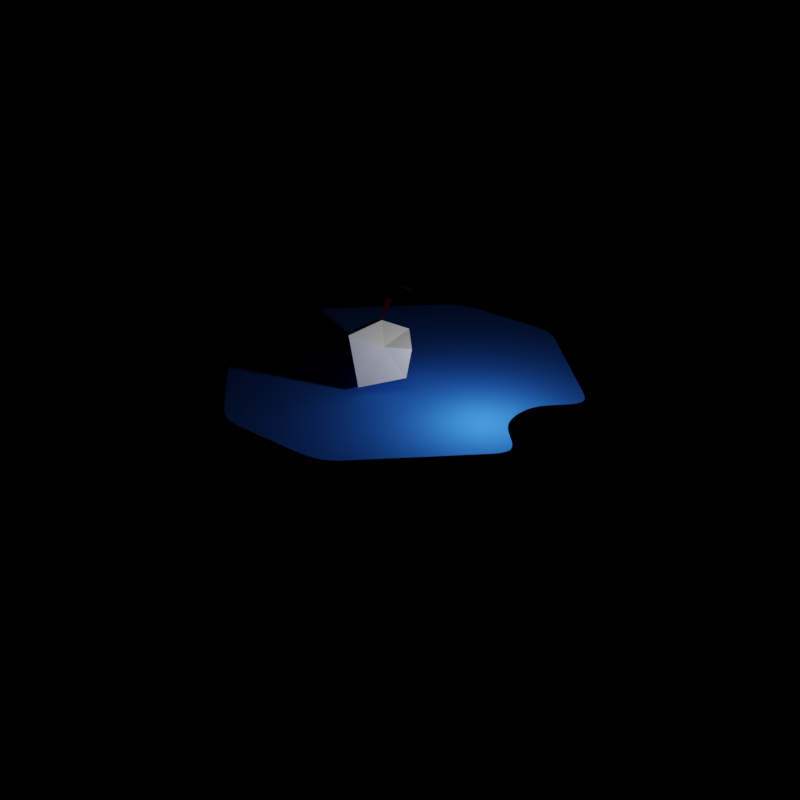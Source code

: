 # Source: Uemuki.blend  (saved by Blender 2.79.0; exported with 4.5.12 LTS)
import bpy
from mathutils import Matrix  # noqa: F401  (used for matrix-valued properties, if any)

bpy.ops.wm.read_factory_settings(use_empty=True)
scene = bpy.context.scene
scene.name = 'Scene'

# ---- collections
col_collection_1 = bpy.data.collections.new('Collection 1'); scene.collection.children.link(col_collection_1)

# ---- materials (node trees are filled in below, after node groups)
mat_hairplume = bpy.data.materials.new('HairPlume')
mat_hairplume.alpha_threshold = 0.0
mat_hairplume.use_transparent_shadow = False
mat_hairplume.diffuse_color = (1.0, 0.02483, 0.1449, 1.0)
mat_hairplume.roughness = 0.5
mat_meki = bpy.data.materials.new('Meki')
mat_meki.alpha_threshold = 0.0
mat_meki.use_transparent_shadow = False
mat_meki.diffuse_color = (1.0, 1.0, 1.0, 1.0)
mat_meki.roughness = 0.5
mat_material = bpy.data.materials.new('Material')
mat_material.alpha_threshold = 0.0
mat_material.use_transparent_shadow = False
mat_material.diffuse_color = (0.03122, 0.1821, 0.8, 1.0)
mat_material.roughness = 0.5

# ---- material node trees

# ---- world
world_world = bpy.data.worlds.new('World'); scene.world = world_world
world_world.color = (0.0, 0.0, 0.0)
world_world.use_sun_shadow = False
world_world.sun_shadow_jitter_overblur = 0.0
world_world.cycles.sampling_method = 'MANUAL'

# ---- lights
light_point = bpy.data.lights.new('Point', 'POINT')
light_point.transmission_factor = 0.0
light_point.energy = 100.0
light_point.shadow_buffer_clip_start = 0.5
light_point.shadow_soft_size = 0.1
light_point.shadow_maximum_resolution = 0.006
light_point.use_absolute_resolution = True

# ---- meshes
me_plane_002 = bpy.data.meshes.new('Plane.002')
me_plane_002.from_pydata([(-0.004018, -0.08049, 0.0), (-0.2065, 3.46, -2.453), (0.2065, 3.46, -2.453), (-0.1849, 2.572, -1.844), (-0.1436, 2.061, -1.494), (-0.1155, 1.738, -1.273), (-0.0981, 1.476, -1.093), (-0.0886, 1.21, -0.9108), (-0.08836, 0.7907, -0.6234), (-0.08836, 0.7387, -0.06246), (-0.08836, 0.4341, 0.0), (0.08836, 0.4341, 0.0), (0.08836, 0.7387, -0.06246), (0.08836, 0.7907, -0.6234), (0.0886, 1.21, -0.9108), (0.0981, 1.476, -1.093), (0.1155, 1.738, -1.273), (0.1436, 2.061, -1.494), (0.1849, 2.572, -1.844), (-1.104e-08, 3.46, -2.453), (0.0, 0.4341, 0.0), (0.0, 0.7387, -0.06246), (-7.451e-09, 0.7907, -0.6234), (-7.451e-09, 1.21, -0.9108), (-7.451e-09, 1.476, -1.093), (-7.458e-09, 1.738, -1.273), (-8.108e-09, 2.061, -1.494), (-9.889e-09, 2.572, -1.844)], [], [(27, 18, 2, 19), (0, 11, 20), (20, 11, 12, 21), (21, 12, 13, 22), (22, 13, 14, 23), (23, 14, 15, 24), (24, 15, 16, 25), (25, 16, 17, 26), (26, 17, 18, 27), (4, 26, 27, 3), (5, 25, 26, 4), (6, 24, 25, 5), (7, 23, 24, 6), (8, 22, 23, 7), (9, 21, 22, 8), (10, 20, 21, 9), (0, 20, 10), (3, 27, 19, 1)])
me_plane_002.materials.append(mat_hairplume)
me_plane_002.use_remesh_preserve_volume = False
me_plane_002.use_remesh_preserve_attributes = False
me_plane_002.use_mirror_vertex_groups = False
me_plane_002.update()
me_cube_001 = bpy.data.meshes.new('Cube.001')
me_cube_001.from_pydata([(0.5301, -0.4208, 2.786), (0.3955, -0.3454, 4.554), (0.5301, 0.2732, 2.859), (0.3955, 0.244, 4.444), (0.2677, 0.319, 5.576), (0.2677, -0.3467, 5.65), (0.1058, 0.2421, 5.624), (0.1675, -0.2087, 5.671), (0.6397, 0.1546, 5.956), (0.7828, 0.1546, 6.635), (0.394, 0.5434, 6.845), (0.394, -0.2341, 6.711), (0.3262, -0.3451, 5.31), (0.2899, 0.3198, 5.218), (0.4012, 0.279, 3.825), (0.4012, -0.3269, 3.761), (0.4126, 0.01931, 4.931), (0.4685, -0.05825, 5.323), (0.4126, 0.1379, 4.931), (0.4685, 0.2154, 5.323), (0.6805, -0.05825, 4.999), (0.7364, -0.05825, 5.267), (0.6805, 0.2154, 4.999), (0.7364, 0.2154, 5.267), (1.595, -0.05825, 4.809), (1.651, -0.05825, 5.077), (1.595, 0.2154, 4.809), (1.651, 0.2154, 5.077), (1.753, -0.05825, 4.776), (1.809, -0.05825, 5.044), (1.753, 0.2154, 4.776), (1.809, 0.2154, 5.044), (2.788, -0.08069, 4.537), (2.853, -0.08069, 4.849), (2.788, 0.2379, 4.537), (2.853, 0.2379, 4.849), (2.96, -0.1296, 4.569), (3.019, -0.1296, 4.852), (2.96, 0.1595, 4.569), (3.019, 0.1595, 4.852), (3.177, -0.05671, 4.555), (3.216, -0.05671, 4.74), (3.177, 0.1323, 4.555), (3.216, 0.1323, 4.74), (3.24, 0.03349, 4.555), (3.26, 0.03349, 4.652), (3.24, 0.1318, 4.555), (3.26, 0.1318, 4.652), (0.7402, 0.3085, 5.158), (0.7402, -0.1214, 5.238), (0.5197, -0.0588, 5.67), (0.5197, 0.3711, 5.493), (0.8294, -0.1015, 5.345), (0.8294, 0.3284, 5.265), (0.1964, -0.2436, 2.439), (0.1599, -0.2656, 2.709), (0.1538, 0.07565, 2.433), (0.1113, 0.0985, 2.701), (0.5151, -0.2006, 2.459), (0.5234, -0.2166, 2.731), (0.4725, 0.1186, 2.452), (0.4748, 0.1475, 2.724), (0.2352, 0.04325, 1.598), (0.2711, -0.2255, 1.603), (0.5035, 0.07942, 1.614), (0.5394, -0.1894, 1.62), (0.2415, 0.05608, 1.467), (0.2801, -0.2079, 1.418), (0.5098, 0.09225, 1.483), (0.5484, -0.1717, 1.434), (0.42, 0.1891, 0.05341), (0.4278, 0.136, 0.04357), (0.4739, 0.1963, 0.05672), (0.4817, 0.1433, 0.04689), (0.2036, -0.3154, 1.644), (0.6229, -0.2589, 1.669), (0.2177, -0.2879, 1.354), (0.637, -0.2313, 1.38), (-0.5301, -0.4208, 2.786), (-0.3955, -0.3454, 4.554), (-0.5301, 0.2732, 2.859), (-0.3955, 0.244, 4.444), (-0.2677, 0.319, 5.576), (-0.2677, -0.3467, 5.65), (-0.1058, 0.2421, 5.624), (-0.1675, -0.2087, 5.671), (0.0, -0.589, 5.821), (0.0, -0.8439, 7.055), (-0.6397, 0.1546, 5.956), (-0.7828, 0.1546, 6.635), (0.0, 0.7922, 6.058), (0.0, 0.9321, 6.428), (-0.394, 0.5434, 6.845), (-0.394, -0.2341, 6.711), (0.0, 0.1546, 7.055), (-0.3262, -0.3451, 5.31), (-0.2899, 0.3198, 5.218), (-0.4012, 0.279, 3.825), (-0.4012, -0.3269, 3.761), (-0.4126, 0.01931, 4.931), (-0.4685, -0.05825, 5.323), (-0.4126, 0.1379, 4.931), (-0.4685, 0.2154, 5.323), (-0.6805, -0.05825, 4.999), (-0.7364, -0.05825, 5.267), (-0.6805, 0.2154, 4.999), (-0.7364, 0.2154, 5.267), (-1.595, -0.05825, 4.809), (-1.651, -0.05825, 5.077), (-1.595, 0.2154, 4.809), (-1.651, 0.2154, 5.077), (-1.753, -0.05825, 4.776), (-1.809, -0.05825, 5.044), (-1.753, 0.2154, 4.776), (-1.809, 0.2154, 5.044), (-2.788, -0.08069, 4.537), (-2.853, -0.08069, 4.849), (-2.788, 0.2379, 4.537), (-2.853, 0.2379, 4.849), (-2.928, -0.1249, 4.552), (-2.995, -0.1249, 4.87), (-2.928, 0.2005, 4.552), (-2.995, 0.2005, 4.87), (-3.173, -0.07748, 4.535), (-3.22, -0.07748, 4.76), (-3.173, 0.1531, 4.535), (-3.22, 0.1531, 4.76), (-3.242, 0.04094, 4.563), (-3.259, 0.04094, 4.644), (-3.242, 0.1243, 4.563), (-3.259, 0.1243, 4.644), (0.0, 0.2732, 2.859), (0.0, 0.244, 4.444), (0.0, -0.4208, 2.786), (0.0, -0.4152, 4.567), (0.0, 0.319, 5.383), (0.0, -0.4207, 5.503), (0.0, 0.2421, 5.624), (0.0, -0.02493, 5.596), (0.0, -0.3269, 3.761), (0.0, 0.279, 3.825), (-0.7402, 0.3085, 5.158), (-0.7402, -0.1214, 5.238), (-0.5197, -0.0588, 5.67), (-0.5197, 0.3711, 5.493), (-0.8294, -0.1015, 5.345), (-0.8294, 0.3284, 5.265), (-0.1964, -0.2436, 2.439), (-0.1599, -0.2656, 2.709), (-0.1538, 0.07565, 2.433), (-0.1113, 0.0985, 2.701), (-0.5151, -0.2006, 2.459), (-0.5234, -0.2166, 2.731), (-0.4725, 0.1186, 2.452), (-0.4748, 0.1475, 2.724), (0.0, 0.08465, 6.059), (-0.2352, 0.04325, 1.598), (-0.2711, -0.2255, 1.603), (-0.5035, 0.07942, 1.614), (-0.5394, -0.1894, 1.62), (-0.2415, 0.05608, 1.467), (-0.2801, -0.2079, 1.418), (-0.5098, 0.09225, 1.483), (-0.5484, -0.1717, 1.434), (-0.42, 0.1891, 0.05341), (-0.4278, 0.136, 0.04357), (-0.4739, 0.1963, 0.05672), (-0.4817, 0.1433, 0.04689), (-0.2036, -0.3154, 1.644), (-0.6229, -0.2589, 1.669), (-0.2177, -0.2879, 1.354), (-0.637, -0.2313, 1.38), (0.0, -0.4238, 5.013)], [], [(140, 132, 3, 14), (14, 3, 1, 15), (131, 2, 0, 133), (1, 3, 13, 12), (134, 1, 12, 172), (136, 7, 138), (5, 4, 6, 7), (90, 91, 10, 9, 8), (8, 9, 11, 86), (91, 94, 10), (13, 4, 51), (10, 11, 9), (10, 94, 11), (94, 87, 11), (2, 14, 15, 0), (131, 140, 14, 2), (16, 17, 19, 18), (86, 11, 87), (18, 19, 23, 22), (23, 21, 25, 27), (20, 21, 17, 16), (18, 22, 20, 16), (23, 19, 17, 21), (27, 25, 29, 31), (22, 23, 27, 26), (21, 20, 24, 25), (20, 22, 26, 24), (29, 28, 32, 33), (26, 27, 31, 30), (25, 24, 28, 29), (24, 26, 30, 28), (35, 33, 37, 39), (28, 30, 34, 32), (31, 29, 33, 35), (30, 31, 35, 34), (39, 37, 41, 43), (34, 35, 39, 38), (33, 32, 36, 37), (32, 34, 38, 36), (41, 40, 44, 45), (38, 39, 43, 42), (37, 36, 40, 41), (36, 38, 42, 40), (46, 47, 45, 44), (40, 42, 46, 44), (43, 41, 45, 47), (42, 43, 47, 46), (0, 15, 139, 133), (4, 135, 137, 6), (6, 137, 138, 7), (3, 132, 135, 4, 13), (15, 1, 134, 139), (50, 51, 4, 5), (12, 13, 48, 49), (5, 12, 50), (49, 48, 53, 52), (13, 51, 53, 48), (50, 12, 49, 52), (51, 50, 52, 53), (54, 55, 57, 56), (56, 57, 61, 60), (60, 61, 59, 58), (58, 59, 55, 54), (58, 54, 63, 65), (61, 57, 55, 59), (8, 86, 155), (155, 90, 8), (64, 65, 69, 68), (56, 60, 64, 62), (54, 56, 62, 63), (60, 58, 65, 64), (67, 66, 70, 71), (63, 62, 66, 67), (63, 67, 76, 74), (62, 64, 68, 66), (70, 72, 73, 71), (69, 67, 71, 73), (66, 68, 72, 70), (68, 69, 73, 72), (75, 74, 76, 77), (67, 69, 77, 76), (65, 63, 74, 75), (69, 65, 75, 77), (7, 136, 5), (140, 97, 81, 132), (97, 98, 79, 81), (131, 133, 78, 80), (79, 95, 96, 81), (134, 172, 95, 79), (136, 138, 85), (83, 85, 84, 82), (90, 88, 89, 92, 91), (88, 86, 93, 89), (91, 92, 94), (96, 144, 82), (92, 89, 93), (92, 93, 94), (94, 93, 87), (80, 78, 98, 97), (131, 80, 97, 140), (99, 101, 102, 100), (86, 87, 93), (101, 105, 106, 102), (106, 110, 108, 104), (103, 99, 100, 104), (101, 99, 103, 105), (106, 104, 100, 102), (110, 114, 112, 108), (105, 109, 110, 106), (104, 108, 107, 103), (103, 107, 109, 105), (112, 116, 115, 111), (109, 113, 114, 110), (108, 112, 111, 107), (107, 111, 113, 109), (118, 122, 120, 116), (111, 115, 117, 113), (114, 118, 116, 112), (113, 117, 118, 114), (122, 126, 124, 120), (117, 121, 122, 118), (116, 120, 119, 115), (115, 119, 121, 117), (124, 128, 127, 123), (121, 125, 126, 122), (120, 124, 123, 119), (119, 123, 125, 121), (129, 127, 128, 130), (123, 127, 129, 125), (126, 130, 128, 124), (125, 129, 130, 126), (78, 133, 139, 98), (82, 84, 137, 135), (84, 85, 138, 137), (81, 96, 82, 135, 132), (98, 139, 134, 79), (143, 83, 82, 144), (95, 142, 141, 96), (83, 143, 95), (142, 145, 146, 141), (96, 141, 146, 144), (143, 145, 142, 95), (144, 146, 145, 143), (147, 149, 150, 148), (149, 153, 154, 150), (153, 151, 152, 154), (151, 147, 148, 152), (151, 159, 157, 147), (154, 152, 148, 150), (88, 155, 86), (155, 88, 90), (158, 162, 163, 159), (149, 156, 158, 153), (147, 157, 156, 149), (153, 158, 159, 151), (161, 165, 164, 160), (157, 161, 160, 156), (157, 168, 170, 161), (156, 160, 162, 158), (164, 165, 167, 166), (163, 167, 165, 161), (160, 164, 166, 162), (162, 166, 167, 163), (169, 171, 170, 168), (161, 170, 171, 163), (159, 169, 168, 157), (163, 171, 169, 159), (85, 83, 136), (172, 12, 5, 136), (95, 172, 136, 83)])
_uv = me_cube_001.uv_layers.new(name='UVMap')
_uv.uv.foreach_set('vector', [0.2449, 0.2612, 0.3344, 0.2612, 0.334, 0.317, 0.2461, 0.3257, 0.2461, 0.3257, 0.334, 0.317, 0.3577, 0.398, 0.2497, 0.4234, 0.1026, 0.2654, 0.1051, 0.3431, 0.00265, 0.3463, 0.0002349, 0.2685, 0.3577, 0.398, 0.334, 0.317, 0.4364, 0.3045, 0.4493, 0.3698, 0.3798, 0.4491, 0.3577, 0.398, 0.4493, 0.3698, 0.4413, 0.4146, 0.5029, 0.3801, 0.491, 0.349, 0.5086, 0.334, 0.4832, 0.3536, 0.4763, 0.3121, 0.4912, 0.3099, 0.491, 0.349, 0.8608, 0.9749, 0.8094, 0.9898, 0.7635, 0.9224, 0.7772, 0.8517, 0.8658, 0.8586, 0.8257, 0.4422, 0.8612, 0.6135, 0.7673, 0.6535, 0.6514, 0.4472, 0.8094, 0.9898, 0.694, 0.9406, 0.7635, 0.9224, 0.4364, 0.3045, 0.4763, 0.3121, 0.4634, 0.3241, 0.7635, 0.9224, 0.699, 0.8491, 0.7772, 0.8517, 0.7635, 0.9224, 0.694, 0.9406, 0.699, 0.8491, 0.694, 0.9406, 0.586, 0.8508, 0.699, 0.8491, 0.1051, 0.3431, 0.2461, 0.3257, 0.2497, 0.4234, 0.1102, 0.4463, 0.1026, 0.2654, 0.2449, 0.2612, 0.2461, 0.3257, 0.1051, 0.3431, 0.04457, 0.6496, 0.009207, 0.6656, 0.01287, 0.6197, 0.043, 0.6437, 0.6514, 0.4472, 0.7673, 0.6535, 0.6514, 0.7721, 0.043, 0.6437, 0.01287, 0.6197, 0.05006, 0.6038, 0.0609, 0.6339, 0.05006, 0.6038, 0.04027, 0.567, 0.167, 0.558, 0.1695, 0.5947, 0.05922, 0.6626, 0.04243, 0.6928, 0.009207, 0.6656, 0.04457, 0.6496, 0.043, 0.6437, 0.0609, 0.6339, 0.05922, 0.6626, 0.04457, 0.6496, 0.05006, 0.6038, 0.01287, 0.6197, 0.0002348, 0.5796, 0.04027, 0.567, 0.1695, 0.5947, 0.167, 0.558, 0.1886, 0.5567, 0.1912, 0.5934, 0.0609, 0.6339, 0.05006, 0.6038, 0.1695, 0.5947, 0.1713, 0.6311, 0.04243, 0.6928, 0.05922, 0.6626, 0.1718, 0.6667, 0.1704, 0.7037, 0.05922, 0.6626, 0.0609, 0.6339, 0.1713, 0.6311, 0.1718, 0.6667, 0.1925, 0.7046, 0.1934, 0.6666, 0.3428, 0.6701, 0.3447, 0.7135, 0.1713, 0.6311, 0.1695, 0.5947, 0.1912, 0.5934, 0.1926, 0.6305, 0.1704, 0.7037, 0.1718, 0.6667, 0.1934, 0.6666, 0.1925, 0.7046, 0.1718, 0.6667, 0.1713, 0.6311, 0.1926, 0.6305, 0.1934, 0.6666, 0.3457, 0.5912, 0.3472, 0.5405, 0.3743, 0.5227, 0.3586, 0.5872, 0.1934, 0.6666, 0.1926, 0.6305, 0.3364, 0.6327, 0.3428, 0.6701, 0.1912, 0.5934, 0.1886, 0.5567, 0.3472, 0.5405, 0.3457, 0.5912, 0.1926, 0.6305, 0.1912, 0.5934, 0.3457, 0.5912, 0.3364, 0.6327, 0.3586, 0.5872, 0.3743, 0.5227, 0.4322, 0.5544, 0.392, 0.598, 0.3364, 0.6327, 0.3457, 0.5912, 0.3586, 0.5872, 0.3429, 0.6335, 0.3447, 0.7135, 0.3428, 0.6701, 0.3543, 0.674, 0.3681, 0.7243, 0.3428, 0.6701, 0.3364, 0.6327, 0.3429, 0.6335, 0.3543, 0.674, 0.4192, 0.6947, 0.3749, 0.6612, 0.3803, 0.652, 0.4136, 0.6576, 0.3429, 0.6335, 0.3586, 0.5872, 0.392, 0.598, 0.3703, 0.6344, 0.3681, 0.7243, 0.3543, 0.674, 0.3749, 0.6612, 0.4192, 0.6947, 0.3543, 0.674, 0.3429, 0.6335, 0.3703, 0.6344, 0.3749, 0.6612, 0.3761, 0.6353, 0.3976, 0.6124, 0.4136, 0.6576, 0.3803, 0.652, 0.3749, 0.6612, 0.3703, 0.6344, 0.3761, 0.6353, 0.3803, 0.652, 0.392, 0.598, 0.4322, 0.5544, 0.4322, 0.5906, 0.3976, 0.6124, 0.3703, 0.6344, 0.392, 0.598, 0.3976, 0.6124, 0.3761, 0.6353, 0.1102, 0.4463, 0.2497, 0.4234, 0.268, 0.4854, 0.13, 0.5222, 0.4763, 0.3121, 0.4789, 0.2743, 0.5019, 0.3041, 0.4912, 0.3099, 0.4912, 0.3099, 0.5019, 0.3041, 0.5086, 0.334, 0.491, 0.349, 0.334, 0.317, 0.3344, 0.2612, 0.4789, 0.2743, 0.4763, 0.3121, 0.4364, 0.3045, 0.2497, 0.4234, 0.3577, 0.398, 0.3798, 0.4491, 0.268, 0.4854, 0.4685, 0.3368, 0.4634, 0.3241, 0.4763, 0.3121, 0.4832, 0.3536, 0.4493, 0.3698, 0.4364, 0.3045, 0.4582, 0.3287, 0.4577, 0.334, 0.4832, 0.3536, 0.4493, 0.3698, 0.4685, 0.3368, 0.4577, 0.334, 0.4582, 0.3287, 0.4598, 0.3293, 0.4594, 0.3327, 0.4364, 0.3045, 0.4634, 0.3241, 0.4598, 0.3293, 0.4582, 0.3287, 0.4685, 0.3368, 0.4493, 0.3698, 0.4577, 0.334, 0.4594, 0.3327, 0.4634, 0.3241, 0.4685, 0.3368, 0.4594, 0.3327, 0.4598, 0.3293, 0.5602, 0.3444, 0.5763, 0.3617, 0.5902, 0.4199, 0.5091, 0.3987, 0.6414, 0.3886, 0.5902, 0.4199, 0.5966, 0.3593, 0.6094, 0.3485, 0.6094, 0.3485, 0.5966, 0.3593, 0.5859, 0.3566, 0.5867, 0.3397, 0.5867, 0.3397, 0.5859, 0.3566, 0.5763, 0.3617, 0.5602, 0.3444, 0.5867, 0.3397, 0.5602, 0.3444, 0.5582, 0.2478, 0.5816, 0.2361, 0.5966, 0.3593, 0.5902, 0.4199, 0.5763, 0.3617, 0.5859, 0.3566, 0.8658, 0.8586, 0.9923, 0.8491, 0.928, 0.9142, 0.928, 0.9142, 0.8608, 0.9749, 0.8658, 0.8586, 0.6318, 0.2407, 0.5816, 0.2361, 0.5966, 0.2041, 0.6373, 0.2212, 0.6414, 0.3886, 0.6094, 0.3485, 0.6318, 0.2407, 0.6739, 0.2481, 0.5602, 0.3444, 0.5091, 0.3987, 0.5091, 0.2401, 0.5582, 0.2478, 0.6094, 0.3485, 0.5867, 0.3397, 0.5816, 0.2361, 0.6318, 0.2407, 0.5522, 0.2172, 0.5198, 0.2202, 0.5903, 0.0002348, 0.5853, 0.04326, 0.5582, 0.2478, 0.5091, 0.2401, 0.5198, 0.2202, 0.5522, 0.2172, 0.5582, 0.2478, 0.5522, 0.2172, 0.5659, 0.2308, 0.5693, 0.2336, 0.6739, 0.2481, 0.6318, 0.2407, 0.6373, 0.2212, 0.6836, 0.2261, 0.5903, 0.0002348, 0.5928, 0.04491, 0.5885, 0.04737, 0.5853, 0.04326, 0.5966, 0.2041, 0.5522, 0.2172, 0.5853, 0.04326, 0.5885, 0.04737, 0.6836, 0.2261, 0.6373, 0.2212, 0.5928, 0.04491, 0.5903, 0.0002348, 0.6373, 0.2212, 0.5966, 0.2041, 0.5885, 0.04737, 0.5928, 0.04491, 0.5724, 0.2309, 0.5693, 0.2336, 0.5659, 0.2308, 0.5692, 0.2298, 0.5522, 0.2172, 0.5966, 0.2041, 0.5692, 0.2298, 0.5659, 0.2308, 0.5816, 0.2361, 0.5582, 0.2478, 0.5693, 0.2336, 0.5724, 0.2309, 0.5966, 0.2041, 0.5816, 0.2361, 0.5724, 0.2309, 0.5692, 0.2298, 0.491, 0.349, 0.5029, 0.3801, 0.4832, 0.3536, 0.2449, 0.2612, 0.2461, 0.1968, 0.334, 0.2054, 0.3344, 0.2612, 0.2461, 0.1968, 0.2497, 0.09898, 0.3577, 0.1244, 0.334, 0.2054, 0.1026, 0.2571, 0.0002348, 0.2539, 0.002651, 0.1761, 0.1051, 0.1793, 0.3577, 0.1244, 0.4493, 0.1526, 0.4364, 0.218, 0.334, 0.2054, 0.3798, 0.07334, 0.4413, 0.1078, 0.4493, 0.1526, 0.3577, 0.1244, 0.5029, 0.1423, 0.5086, 0.1884, 0.491, 0.1734, 0.4832, 0.1688, 0.491, 0.1734, 0.4912, 0.2125, 0.4763, 0.2103, 0.8607, 0.7151, 0.8658, 0.8314, 0.7771, 0.8383, 0.7634, 0.7677, 0.8093, 0.7002, 0.477, 0.4422, 0.6514, 0.4472, 0.5354, 0.6535, 0.4415, 0.6135, 0.8093, 0.7002, 0.7634, 0.7677, 0.6939, 0.7494, 0.4364, 0.218, 0.4634, 0.1983, 0.4763, 0.2103, 0.7634, 0.7677, 0.7771, 0.8383, 0.6989, 0.841, 0.7634, 0.7677, 0.6989, 0.841, 0.6939, 0.7494, 0.6939, 0.7494, 0.6989, 0.841, 0.5859, 0.8392, 0.1051, 0.1793, 0.1102, 0.07611, 0.2497, 0.09898, 0.2461, 0.1968, 0.1026, 0.2571, 0.1051, 0.1793, 0.2461, 0.1968, 0.2449, 0.2612, 0.3971, 0.8341, 0.3986, 0.8282, 0.4288, 0.8042, 0.4324, 0.8501, 0.6514, 0.4472, 0.6514, 0.7721, 0.5354, 0.6535, 0.3986, 0.8282, 0.3807, 0.8184, 0.3916, 0.7884, 0.4288, 0.8042, 0.3916, 0.7884, 0.2721, 0.7792, 0.2746, 0.7426, 0.4014, 0.7516, 0.3824, 0.8471, 0.3971, 0.8341, 0.4324, 0.8501, 0.3992, 0.8773, 0.3986, 0.8282, 0.3971, 0.8341, 0.3824, 0.8471, 0.3807, 0.8184, 0.3916, 0.7884, 0.4014, 0.7516, 0.4414, 0.7642, 0.4288, 0.8042, 0.2721, 0.7792, 0.2504, 0.778, 0.253, 0.7412, 0.2746, 0.7426, 0.3807, 0.8184, 0.2703, 0.8156, 0.2721, 0.7792, 0.3916, 0.7884, 0.3992, 0.8773, 0.2712, 0.8883, 0.2698, 0.8513, 0.3824, 0.8471, 0.3824, 0.8471, 0.2698, 0.8513, 0.2703, 0.8156, 0.3807, 0.8184, 0.2491, 0.8892, 0.09691, 0.8981, 0.09885, 0.8547, 0.2482, 0.8512, 0.2703, 0.8156, 0.249, 0.8151, 0.2504, 0.778, 0.2721, 0.7792, 0.2712, 0.8883, 0.2491, 0.8892, 0.2482, 0.8512, 0.2698, 0.8513, 0.2698, 0.8513, 0.2482, 0.8512, 0.249, 0.8151, 0.2703, 0.8156, 0.09593, 0.7758, 0.08304, 0.7718, 0.06735, 0.7072, 0.09438, 0.7251, 0.2482, 0.8512, 0.09885, 0.8547, 0.1052, 0.8172, 0.249, 0.8151, 0.2504, 0.778, 0.09593, 0.7758, 0.09438, 0.7251, 0.253, 0.7412, 0.249, 0.8151, 0.1052, 0.8172, 0.09593, 0.7758, 0.2504, 0.778, 0.08304, 0.7718, 0.04959, 0.7825, 0.00942, 0.739, 0.06735, 0.7072, 0.1052, 0.8172, 0.09868, 0.8181, 0.08304, 0.7718, 0.09593, 0.7758, 0.09691, 0.8981, 0.07353, 0.9089, 0.08736, 0.8585, 0.09885, 0.8547, 0.09885, 0.8547, 0.08736, 0.8585, 0.09868, 0.8181, 0.1052, 0.8172, 0.02241, 0.8792, 0.02807, 0.8421, 0.06136, 0.8366, 0.06672, 0.8457, 0.09868, 0.8181, 0.07134, 0.8189, 0.04959, 0.7825, 0.08304, 0.7718, 0.07353, 0.9089, 0.02241, 0.8792, 0.06672, 0.8457, 0.08736, 0.8585, 0.08736, 0.8585, 0.06672, 0.8457, 0.07134, 0.8189, 0.09868, 0.8181, 0.06552, 0.8199, 0.06136, 0.8366, 0.02807, 0.8421, 0.04405, 0.797, 0.06672, 0.8457, 0.06136, 0.8366, 0.06552, 0.8199, 0.07134, 0.8189, 0.04959, 0.7825, 0.04405, 0.797, 0.00942, 0.7752, 0.00942, 0.739, 0.07134, 0.8189, 0.06552, 0.8199, 0.04405, 0.797, 0.04959, 0.7825, 0.1102, 0.07611, 0.13, 0.0002348, 0.268, 0.03704, 0.2497, 0.09898, 0.4763, 0.2103, 0.4912, 0.2125, 0.5019, 0.2183, 0.4789, 0.2481, 0.4912, 0.2125, 0.491, 0.1734, 0.5086, 0.1884, 0.5019, 0.2183, 0.334, 0.2054, 0.4364, 0.218, 0.4763, 0.2103, 0.4789, 0.2481, 0.3344, 0.2612, 0.2497, 0.09898, 0.268, 0.03704, 0.3798, 0.07334, 0.3577, 0.1244, 0.4685, 0.1857, 0.4832, 0.1688, 0.4763, 0.2103, 0.4634, 0.1983, 0.4493, 0.1526, 0.4577, 0.1884, 0.4582, 0.1937, 0.4364, 0.218, 0.4832, 0.1688, 0.4685, 0.1857, 0.4493, 0.1526, 0.4577, 0.1884, 0.4594, 0.1897, 0.4598, 0.1931, 0.4582, 0.1937, 0.4364, 0.218, 0.4582, 0.1937, 0.4598, 0.1931, 0.4634, 0.1983, 0.4685, 0.1857, 0.4594, 0.1897, 0.4577, 0.1884, 0.4493, 0.1526, 0.4634, 0.1983, 0.4598, 0.1931, 0.4594, 0.1897, 0.4685, 0.1857, 0.8074, 0.3444, 0.8585, 0.3987, 0.7773, 0.4199, 0.7913, 0.3617, 0.7261, 0.3885, 0.7582, 0.3485, 0.771, 0.3593, 0.7773, 0.4199, 0.7582, 0.3485, 0.7809, 0.3397, 0.7816, 0.3566, 0.771, 0.3593, 0.7809, 0.3397, 0.8074, 0.3444, 0.7913, 0.3617, 0.7816, 0.3566, 0.7809, 0.3397, 0.786, 0.2361, 0.8093, 0.2478, 0.8074, 0.3444, 0.771, 0.3593, 0.7816, 0.3566, 0.7913, 0.3617, 0.7773, 0.4199, 0.8658, 0.8314, 0.928, 0.7758, 0.9922, 0.841, 0.928, 0.7758, 0.8658, 0.8314, 0.8607, 0.7151, 0.7358, 0.2407, 0.7303, 0.2212, 0.771, 0.204, 0.786, 0.2361, 0.7261, 0.3885, 0.6937, 0.2481, 0.7358, 0.2407, 0.7582, 0.3485, 0.8074, 0.3444, 0.8093, 0.2478, 0.8585, 0.2401, 0.8585, 0.3987, 0.7582, 0.3485, 0.7358, 0.2407, 0.786, 0.2361, 0.7809, 0.3397, 0.8154, 0.2172, 0.7823, 0.04325, 0.7773, 0.0002348, 0.8477, 0.2201, 0.8093, 0.2478, 0.8154, 0.2172, 0.8477, 0.2201, 0.8585, 0.2401, 0.8093, 0.2478, 0.7983, 0.2336, 0.8016, 0.2308, 0.8154, 0.2172, 0.6937, 0.2481, 0.684, 0.2261, 0.7303, 0.2212, 0.7358, 0.2407, 0.7773, 0.0002348, 0.7823, 0.04325, 0.7791, 0.04736, 0.7748, 0.04491, 0.771, 0.204, 0.7791, 0.04736, 0.7823, 0.04325, 0.8154, 0.2172, 0.684, 0.2261, 0.7773, 0.0002348, 0.7748, 0.04491, 0.7303, 0.2212, 0.7303, 0.2212, 0.7748, 0.04491, 0.7791, 0.04736, 0.771, 0.204, 0.7951, 0.2308, 0.7984, 0.2297, 0.8016, 0.2308, 0.7983, 0.2336, 0.8154, 0.2172, 0.8016, 0.2308, 0.7984, 0.2297, 0.771, 0.204, 0.786, 0.2361, 0.7951, 0.2308, 0.7983, 0.2336, 0.8093, 0.2478, 0.771, 0.204, 0.7984, 0.2297, 0.7951, 0.2308, 0.786, 0.2361, 0.491, 0.1734, 0.4832, 0.1688, 0.5029, 0.1423, 0.4413, 0.4146, 0.4493, 0.3698, 0.4832, 0.3536, 0.5029, 0.3801, 0.4493, 0.1526, 0.4413, 0.1078, 0.5029, 0.1423, 0.4832, 0.1688])
me_cube_001.materials.append(mat_meki)
me_cube_001.use_remesh_preserve_volume = False
me_cube_001.use_remesh_preserve_attributes = False
me_cube_001.use_mirror_vertex_groups = False
me_cube_001.update()
me_plane_001 = bpy.data.meshes.new('Plane.001')
me_plane_001.from_pydata([(-0.9427, 0.4547, 1.578), (-0.707, 0.6904, 1.578), (-0.4713, 0.9261, 1.578), (-0.2356, -0.7238, 1.578), (-0.4713, -0.4881, 1.578), (-0.707, -0.2524, 1.578), (0.2358, 1.122, 1.578), (0.2358, -0.7238, 1.578), (0.0001164, -0.4881, 1.578), (-0.2356, -0.2524, 1.578), (-0.4713, -0.01674, 1.578), (-0.707, 0.219, 1.578), (0.4715, -0.4881, 1.578), (0.2358, -0.2524, 1.578), (0.0001164, -0.01674, 1.578), (-0.2356, 0.219, 1.578), (-0.4713, 0.4547, 1.578), (0.7072, -0.2524, 1.578), (0.4715, -0.01674, 1.578), (0.2358, 0.219, 1.578), (0.0001164, 0.4547, 1.578), (-0.2356, 0.6904, 1.578), (-0.2356, 1.122, 1.578), (0.7072, 0.219, 1.578), (0.4715, 0.4547, 1.578), (0.2358, 0.6904, 1.578), (0.0001164, 0.9261, 1.578), (0.9429, 0.4547, 1.578), (0.7072, 0.6904, 1.578), (0.4715, 0.9261, 1.578), (0.118, 1.044, 1.578), (0.2358, 0.9261, 1.578), (0.3537, 1.044, 1.578), (0.3537, 0.8082, 1.578), (0.4715, 0.6904, 1.578), (0.5894, 0.8082, 1.578), (0.5894, 0.5725, 1.578), (0.7072, 0.4547, 1.578), (0.8251, 0.5725, 1.578), (0.8251, 0.3368, 1.578), (0.7858, 0.1011, 1.578), (-0.1177, 0.8082, 1.578), (0.0001163, 0.6904, 1.578), (0.118, 0.8082, 1.578), (0.118, 0.5725, 1.578), (0.2358, 0.4547, 1.578), (0.3537, 0.5725, 1.578), (0.3537, 0.3368, 1.578), (0.4715, 0.219, 1.578), (0.5894, 0.3368, 1.578), (0.5894, 0.1011, 1.578), (0.7072, -0.01674, 1.578), (-0.7856, 0.1011, 1.578), (0.8251, -0.1346, 1.578), (0.9429, -0.2524, 1.578), (-0.3534, 0.5725, 1.578), (-0.2356, 0.4547, 1.578), (-0.1177, 0.5725, 1.578), (-0.1177, 0.3368, 1.578), (0.0001164, 0.219, 1.578), (0.118, 0.3368, 1.578), (0.118, 0.1011, 1.578), (0.2358, -0.01674, 1.578), (0.3537, 0.1011, 1.578), (0.3537, -0.1346, 1.578), (0.4715, -0.2524, 1.578), (0.5894, -0.1346, 1.578), (0.5894, -0.3703, 1.578), (0.7072, -0.4881, 1.578), (0.8251, -0.3703, 1.578), (-0.5891, 0.3368, 1.578), (-0.4713, 0.219, 1.578), (-0.3534, 0.3368, 1.578), (-0.3534, 0.1011, 1.578), (-0.2356, -0.01674, 1.578), (-0.1177, 0.1011, 1.578), (-0.1177, -0.1346, 1.578), (0.0001164, -0.2524, 1.578), (0.118, -0.1346, 1.578), (0.118, -0.3703, 1.578), (0.2358, -0.4881, 1.578), (0.3537, -0.3703, 1.578), (0.3537, -0.606, 1.578), (0.4715, -0.7238, 1.578), (0.5894, -0.606, 1.578), (-0.2356, -0.9203, 1.578), (-0.707, -0.01674, 1.578), (-0.5891, 0.1011, 1.578), (-0.5891, -0.1346, 1.578), (-0.4713, -0.2524, 1.578), (-0.3534, -0.1346, 1.578), (-0.3534, -0.3703, 1.578), (-0.2356, -0.4881, 1.578), (-0.1177, -0.3703, 1.578), (-0.1177, -0.606, 1.578), (0.0001164, -0.7238, 1.578), (0.118, -0.606, 1.578), (0.118, -0.8417, 1.578), (0.3537, -0.8417, 1.578), (-0.9427, -0.2524, 1.578), (-0.8248, -0.1346, 1.578), (-0.8248, -0.3703, 1.578), (-0.707, -0.4881, 1.578), (-0.5891, -0.3703, 1.578), (-0.5891, -0.606, 1.578), (-0.4713, -0.7238, 1.578), (-0.3534, -0.606, 1.578), (-0.3534, -0.8417, 1.578), (-0.1177, -0.8417, 1.578), (-0.3534, 1.044, 1.578), (-0.2356, 0.9261, 1.578), (-0.1177, 1.044, 1.578), (-0.5891, 0.8082, 1.578), (-0.4713, 0.6904, 1.578), (-0.3534, 0.8082, 1.578), (-0.8248, 0.5725, 1.578), (-0.707, 0.4547, 1.578), (-0.5891, 0.5725, 1.578), (0.0001163, 1.122, 1.578), (-0.8248, 0.3368, 1.578), (0.2358, -0.9203, 1.578), (0.0001164, -0.9203, 1.578), (-1.002, -0.3114, 1.578), (-0.7659, -0.5471, 1.578), (-0.5302, -0.7828, 1.578), (0.4126, -0.9006, 1.578), (0.6483, -0.6649, 1.578), (0.884, -0.4292, 1.578), (1.002, 0.5136, 1.578), (0.7661, 0.7493, 1.578), (0.5304, 0.985, 1.578), (-0.4124, 1.103, 1.578), (-0.6481, 0.8671, 1.578), (-0.8838, 0.6314, 1.578), (0.05904, -0.8908, 1.578), (-0.1767, -0.6649, 1.578), (-0.4124, -0.4292, 1.578), (-0.6481, -0.1935, 1.578), (-0.8838, 0.5136, 1.578), (0.2947, -0.6649, 1.578), (0.05904, -0.4292, 1.578), (-0.1767, -0.1935, 1.578), (-0.4124, 0.04219, 1.578), (-0.6481, 0.2779, 1.578), (-0.6481, 0.7493, 1.578), (0.5304, -0.4292, 1.578), (0.2947, -0.1935, 1.578), (0.05904, 0.04219, 1.578), (-0.1767, 0.2779, 1.578), (-0.4124, 0.5136, 1.578), (-0.4124, 0.985, 1.578), (0.7661, -0.1935, 1.578), (0.5304, 0.04219, 1.578), (0.2947, 0.2779, 1.578), (0.05904, 0.5136, 1.578), (-0.1767, 0.7493, 1.578), (0.2358, -0.9595, 1.578), (0.7661, 0.2779, 1.578), (0.5304, 0.5136, 1.578), (0.2947, 0.7493, 1.578), (0.05904, 0.985, 1.578), (-0.4124, -0.7828, 1.578), (-0.6481, -0.5471, 1.578), (-0.8838, -0.3114, 1.578), (0.05904, -0.7828, 1.578), (-0.1767, -0.5471, 1.578), (-0.4124, -0.3114, 1.578), (-0.6481, -0.07566, 1.578), (0.2947, -0.5471, 1.578), (0.05904, -0.3114, 1.578), (-0.1767, -0.07566, 1.578), (-0.4124, 0.16, 1.578), (-0.6481, 0.3957, 1.578), (0.5304, -0.3114, 1.578), (0.2947, -0.07566, 1.578), (0.05904, 0.16, 1.578), (-0.1767, 0.3957, 1.578), (-0.4124, 0.6314, 1.578), (0.7661, -0.07566, 1.578), (0.5304, 0.16, 1.578), (0.2947, 0.3957, 1.578), (0.05904, 0.6314, 1.578), (-0.1767, 0.8671, 1.578), (0.0001164, -0.9595, 1.578), (0.7661, 0.3957, 1.578), (0.5304, 0.6314, 1.578), (0.2947, 0.8671, 1.578), (0.05904, 1.093, 1.578), (-0.8838, -0.4292, 1.578), (-0.6481, -0.6649, 1.578), (-0.4124, -0.9006, 1.578), (0.5304, -0.7828, 1.578), (0.7661, -0.5471, 1.578), (1.002, -0.3114, 1.578), (0.884, 0.6314, 1.578), (0.6483, 0.8671, 1.578), (0.4126, 1.103, 1.578), (-0.5302, 0.985, 1.578), (-0.7659, 0.7493, 1.578), (-1.002, 0.5136, 1.578), (-0.05881, -0.7828, 1.578), (-0.2945, -0.5471, 1.578), (-0.5302, -0.3114, 1.578), (-0.7659, -0.07566, 1.578), (-0.7659, 0.3957, 1.578), (0.4126, -0.7828, 1.578), (0.1769, -0.5471, 1.578), (-0.05881, -0.3114, 1.578), (-0.2945, -0.07566, 1.578), (-0.5302, 0.16, 1.578), (-0.5302, 0.6314, 1.578), (0.6483, -0.5471, 1.578), (0.4126, -0.3114, 1.578), (0.1769, -0.07566, 1.578), (-0.05881, 0.16, 1.578), (-0.2945, 0.3957, 1.578), (-0.2945, 0.8671, 1.578), (0.884, -0.3114, 1.578), (0.6483, -0.07566, 1.578), (0.4126, 0.16, 1.578), (0.1769, 0.3957, 1.578), (-0.05881, 0.6314, 1.578), (-0.05881, 1.093, 1.578), (-0.2356, -0.9595, 1.578), (0.6483, 0.3957, 1.578), (0.4126, 0.6314, 1.578), (0.1769, 0.8671, 1.578), (-0.05881, -0.8908, 1.578), (-0.2945, -0.6649, 1.578), (-0.5302, -0.4292, 1.578), (-0.7659, -0.1935, 1.578), (0.1769, -0.6649, 1.578), (-0.05881, -0.4292, 1.578), (-0.2945, -0.1935, 1.578), (-0.5302, 0.04219, 1.578), (-0.7659, 0.2779, 1.578), (0.4126, -0.4292, 1.578), (0.1769, -0.1935, 1.578), (-0.05881, 0.04219, 1.578), (-0.2945, 0.2779, 1.578), (-0.5302, 0.5136, 1.578), (0.6483, -0.1935, 1.578), (0.4126, 0.04219, 1.578), (0.1769, 0.2779, 1.578), (-0.05881, 0.5136, 1.578), (-0.2945, 0.7493, 1.578), (0.2358, 1.162, 1.578), (0.6483, 0.2779, 1.578), (0.4126, 0.5136, 1.578), (0.1769, 0.7493, 1.578), (-0.05881, 0.985, 1.578), (0.884, 0.5136, 1.578), (0.6483, 0.7493, 1.578), (0.4126, 0.985, 1.578), (0.1769, 1.093, 1.578), (0.2947, 0.985, 1.578), (0.1769, 0.985, 1.578), (0.2947, 1.093, 1.578), (0.4126, 0.8671, 1.578), (0.5304, 0.7493, 1.578), (0.4126, 0.7493, 1.578), (0.5304, 0.8671, 1.578), (0.6483, 0.6314, 1.578), (0.7661, 0.5136, 1.578), (0.6483, 0.5136, 1.578), (0.7661, 0.6314, 1.578), (0.884, 0.3957, 1.578), (-0.8248, 0.1011, 1.578), (0.884, 0.2779, 1.578), (1.002, 0.3957, 1.578), (-0.05881, 0.8671, 1.578), (0.05904, 0.7493, 1.578), (-0.05881, 0.7493, 1.578), (0.05904, 0.8671, 1.578), (0.1769, 0.6314, 1.578), (0.2947, 0.5136, 1.578), (0.1769, 0.5136, 1.578), (0.2947, 0.6314, 1.578), (0.4126, 0.3957, 1.578), (0.5304, 0.2779, 1.578), (0.4126, 0.2779, 1.578), (0.5304, 0.3957, 1.578), (0.6483, 0.16, 1.578), (0.7563, 0.04219, 1.578), (0.6483, 0.04219, 1.578), (0.7563, 0.16, 1.578), (0.884, -0.07566, 1.578), (1.002, -0.1935, 1.578), (0.884, -0.1935, 1.578), (-0.2356, 1.162, 1.578), (-0.2945, 0.6314, 1.578), (-0.1767, 0.5136, 1.578), (-0.2945, 0.5136, 1.578), (-0.1767, 0.6314, 1.578), (-0.05881, 0.3957, 1.578), (0.05904, 0.2779, 1.578), (-0.05881, 0.2779, 1.578), (0.05904, 0.3957, 1.578), (0.1769, 0.16, 1.578), (0.2947, 0.04219, 1.578), (0.1769, 0.04219, 1.578), (0.2947, 0.16, 1.578), (0.4126, -0.07566, 1.578), (0.5304, -0.1935, 1.578), (0.4126, -0.1935, 1.578), (0.5304, -0.07566, 1.578), (0.6483, -0.3114, 1.578), (0.7661, -0.4292, 1.578), (0.6483, -0.4292, 1.578), (0.7661, -0.3114, 1.578), (-0.5302, 0.3957, 1.578), (-0.4124, 0.2779, 1.578), (-0.5302, 0.2779, 1.578), (-0.4124, 0.3957, 1.578), (-0.2945, 0.16, 1.578), (-0.1767, 0.04219, 1.578), (-0.2945, 0.04219, 1.578), (-0.1767, 0.16, 1.578), (-0.05881, -0.07566, 1.578), (0.05904, -0.1935, 1.578), (-0.05881, -0.1935, 1.578), (0.05904, -0.07566, 1.578), (0.1769, -0.3114, 1.578), (0.2947, -0.4292, 1.578), (0.1769, -0.4292, 1.578), (0.2947, -0.3114, 1.578), (0.4126, -0.5471, 1.578), (0.5304, -0.6649, 1.578), (0.4126, -0.6649, 1.578), (0.5304, -0.5471, 1.578), (-0.7561, 0.16, 1.578), (-0.6481, 0.04219, 1.578), (-0.7561, 0.04219, 1.578), (-0.6481, 0.16, 1.578), (-0.5302, -0.07566, 1.578), (-0.4124, -0.1935, 1.578), (-0.5302, -0.1935, 1.578), (-0.4124, -0.07566, 1.578), (-0.2945, -0.3114, 1.578), (-0.1767, -0.4292, 1.578), (-0.2945, -0.4292, 1.578), (-0.1767, -0.3114, 1.578), (-0.05881, -0.5471, 1.578), (0.05904, -0.6649, 1.578), (-0.05881, -0.6649, 1.578), (0.05904, -0.5471, 1.578), (0.1769, -0.7828, 1.578), (0.2947, -0.8908, 1.578), (0.1769, -0.8908, 1.578), (0.2947, -0.7828, 1.578), (0.8251, 0.1011, 1.578), (-0.8838, -0.1935, 1.578), (-1.002, -0.1935, 1.578), (-0.8838, -0.07566, 1.578), (-0.7659, -0.3114, 1.578), (-0.6481, -0.4292, 1.578), (-0.7659, -0.4292, 1.578), (-0.6481, -0.3114, 1.578), (-0.5302, -0.5471, 1.578), (-0.4124, -0.6649, 1.578), (-0.5302, -0.6649, 1.578), (-0.4124, -0.5471, 1.578), (-0.2945, -0.7828, 1.578), (-0.1767, -0.8908, 1.578), (-0.2945, -0.8908, 1.578), (-0.1767, -0.7828, 1.578), (-0.2945, 1.093, 1.578), (-0.1767, 0.985, 1.578), (-0.2945, 0.985, 1.578), (-0.1767, 1.093, 1.578), (-0.5302, 0.8671, 1.578), (-0.4124, 0.7493, 1.578), (-0.5302, 0.7493, 1.578), (-0.4124, 0.8671, 1.578), (-0.7659, 0.6314, 1.578), (-0.6481, 0.5136, 1.578), (-0.7659, 0.5136, 1.578), (-0.6481, 0.6314, 1.578), (-1.002, 0.3957, 1.578), (-0.8838, 0.2779, 1.578), (0.0001164, 1.162, 1.578), (-0.8838, 0.3957, 1.578), (-0.9427, -0.3703, 1.578), (-0.707, -0.606, 1.578), (-0.4713, -0.8417, 1.578), (0.4715, -0.8417, 1.578), (0.7072, -0.606, 1.578), (0.9429, -0.3703, 1.578), (0.9429, 0.5725, 1.578), (0.7072, 0.8082, 1.578), (0.4715, 1.044, 1.578), (-0.4713, 1.044, 1.578), (-0.707, 0.8082, 1.578), (-0.9427, 0.5725, 1.578), (0.0001164, -0.8392, 1.578), (-0.2356, -0.606, 1.578), (-0.4713, -0.3703, 1.578), (-0.707, -0.1346, 1.578), (0.2358, -0.606, 1.578), (0.0001164, -0.3703, 1.578), (-0.2356, -0.1346, 1.578), (-0.4713, 0.1011, 1.578), (-0.707, 0.3368, 1.578), (0.4715, -0.3703, 1.578), (0.2358, -0.1346, 1.578), (0.0001164, 0.1011, 1.578), (-0.2356, 0.3368, 1.578), (-0.4713, 0.5725, 1.578), (0.7072, -0.1346, 1.578), (0.4715, 0.1011, 1.578), (0.2358, 0.3368, 1.578), (0.0001164, 0.5725, 1.578), (-0.2356, 0.8082, 1.578), (0.7072, 0.3368, 1.578), (0.4715, 0.5725, 1.578), (0.2358, 0.8082, 1.578), (0.0001164, 1.041, 1.578), (-1.031, -0.2524, 1.578), (-0.8248, -0.4881, 1.578), (-0.5891, -0.7238, 1.578), (-0.3387, -0.9448, 1.578), (0.3389, -0.9448, 1.578), (0.5894, -0.7238, 1.578), (0.8251, -0.4881, 1.578), (1.031, -0.2524, 1.578), (1.031, 0.4547, 1.578), (0.8251, 0.6904, 1.578), (0.5894, 0.9261, 1.578), (0.3389, 1.147, 1.578), (-0.3387, 1.147, 1.578), (-0.5891, 0.9261, 1.578), (-0.8248, 0.6904, 1.578), (-1.031, 0.4547, 1.578), (0.118, -0.9595, 1.578), (-0.1177, -0.7238, 1.578), (-0.3534, -0.4881, 1.578), (-0.5891, -0.2524, 1.578), (-0.8396, -0.002006, 1.578), (-0.8248, 0.4547, 1.578), (0.3537, -0.7238, 1.578), (0.118, -0.4881, 1.578), (-0.1177, -0.2524, 1.578), (-0.3534, -0.01674, 1.578), (-0.5891, 0.219, 1.578), (-0.5891, 0.6904, 1.578), (0.5894, -0.4881, 1.578), (0.3537, -0.2524, 1.578), (0.118, -0.01674, 1.578), (-0.1177, 0.219, 1.578), (-0.3534, 0.4547, 1.578), (-0.3534, 0.9261, 1.578), (0.8251, -0.2524, 1.578), (0.5894, -0.01674, 1.578), (0.3537, 0.219, 1.578), (0.118, 0.4547, 1.578), (-0.1177, 0.6904, 1.578), (-0.1177, 1.162, 1.578), (0.8398, 0.2042, 1.578), (0.5894, 0.4547, 1.578), (0.3537, 0.6904, 1.578), (0.118, 0.9261, 1.578), (-0.1177, -0.9595, 1.578), (-0.3534, -0.7238, 1.578), (-0.5891, -0.4881, 1.578), (-0.8248, -0.2524, 1.578), (0.118, -0.7238, 1.578), (-0.1177, -0.4881, 1.578), (-0.3534, -0.2524, 1.578), (-0.5891, -0.01674, 1.578), (-0.8396, 0.2042, 1.578), (0.3537, -0.4881, 1.578), (0.118, -0.2524, 1.578), (-0.1177, -0.01674, 1.578), (-0.3534, 0.219, 1.578), (-0.5891, 0.4547, 1.578), (0.5894, -0.2524, 1.578), (0.3537, -0.01674, 1.578), (0.118, 0.219, 1.578), (-0.1177, 0.4547, 1.578), (-0.3534, 0.6904, 1.578), (0.8398, -0.002006, 1.578), (0.5894, 0.219, 1.578), (0.3537, 0.4547, 1.578), (0.118, 0.6904, 1.578), (-0.1177, 0.9261, 1.578), (0.8251, 0.4547, 1.578), (0.5894, 0.6904, 1.578), (0.3537, 0.9261, 1.578), (0.118, 1.162, 1.578), (0.2358, 1.041, 1.578), (0.4715, 0.8082, 1.578), (0.7072, 0.5725, 1.578), (0.9429, 0.3368, 1.578), (0.0001164, 0.8082, 1.578), (0.2358, 0.5725, 1.578), (0.4715, 0.3368, 1.578), (0.7048, 0.1011, 1.578), (0.9429, -0.1346, 1.578), (-0.2356, 0.5725, 1.578), (0.0001164, 0.3368, 1.578), (0.2358, 0.1011, 1.578), (0.4715, -0.1346, 1.578), (0.7072, -0.3703, 1.578), (-0.4713, 0.3368, 1.578), (-0.2356, 0.1011, 1.578), (0.0001164, -0.1346, 1.578), (0.2358, -0.3703, 1.578), (0.4715, -0.606, 1.578), (-0.7045, 0.1011, 1.578), (-0.4713, -0.1346, 1.578), (-0.2356, -0.3703, 1.578), (0.0001164, -0.606, 1.578), (0.2358, -0.8392, 1.578), (-0.9427, -0.1346, 1.578), (-0.707, -0.3703, 1.578), (-0.4713, -0.606, 1.578), (-0.2356, -0.8392, 1.578), (-0.2356, 1.041, 1.578), (-0.4713, 0.8082, 1.578), (-0.707, 0.5725, 1.578), (-0.9427, 0.3368, 1.578)], [], [(0, 378, 520, 381), (0, 381, 438, 138), (0, 138, 393, 199), (0, 199, 432, 378), (1, 374, 519, 377), (1, 377, 444, 144), (1, 144, 392, 198), (1, 198, 431, 374), (2, 370, 518, 373), (2, 373, 450, 150), (2, 150, 391, 197), (2, 197, 430, 370), (3, 362, 516, 365), (3, 365, 434, 135), (3, 135, 395, 228), (3, 228, 462, 362), (4, 358, 515, 361), (4, 361, 435, 136), (4, 136, 396, 229), (4, 229, 463, 358), (5, 354, 514, 357), (5, 357, 436, 137), (5, 137, 397, 230), (5, 230, 464, 354), (6, 246, 488, 254), (6, 254, 489, 257), (6, 257, 428, 246), (7, 346, 512, 349), (7, 349, 439, 139), (7, 139, 398, 231), (7, 231, 465, 346), (8, 342, 511, 345), (8, 345, 440, 140), (8, 140, 399, 232), (8, 232, 466, 342), (9, 338, 510, 341), (9, 341, 441, 141), (9, 141, 400, 233), (9, 233, 467, 338), (10, 334, 509, 337), (10, 337, 442, 142), (10, 142, 401, 234), (10, 234, 468, 334), (11, 330, 508, 333), (11, 333, 443, 143), (11, 143, 402, 235), (11, 235, 469, 330), (12, 326, 507, 329), (12, 329, 445, 145), (12, 145, 403, 236), (12, 236, 470, 326), (13, 322, 506, 325), (13, 325, 446, 146), (13, 146, 404, 237), (13, 237, 471, 322), (14, 318, 505, 321), (14, 321, 447, 147), (14, 147, 405, 238), (14, 238, 472, 318), (15, 314, 504, 317), (15, 317, 448, 148), (15, 148, 406, 239), (15, 239, 473, 314), (16, 310, 503, 313), (16, 313, 449, 149), (16, 149, 407, 240), (16, 240, 474, 310), (17, 306, 502, 309), (17, 309, 451, 151), (17, 151, 408, 241), (17, 241, 475, 306), (18, 302, 501, 305), (18, 305, 452, 152), (18, 152, 409, 242), (18, 242, 476, 302), (19, 298, 500, 301), (19, 301, 453, 153), (19, 153, 410, 243), (19, 243, 477, 298), (20, 294, 499, 297), (20, 297, 454, 154), (20, 154, 411, 244), (20, 244, 478, 294), (21, 290, 498, 293), (21, 293, 455, 155), (21, 155, 412, 245), (21, 245, 479, 290), (22, 289, 429, 366), (22, 366, 517, 369), (22, 369, 456, 289), (23, 282, 496, 285), (23, 285, 457, 157), (23, 157, 413, 247), (23, 247, 481, 282), (24, 278, 495, 281), (24, 281, 458, 158), (24, 158, 414, 248), (24, 248, 482, 278), (25, 274, 494, 277), (25, 277, 459, 159), (25, 159, 415, 249), (25, 249, 483, 274), (26, 270, 493, 273), (26, 273, 460, 160), (26, 160, 416, 250), (26, 250, 484, 270), (27, 266, 492, 269), (27, 269, 425, 128), (27, 128, 388, 251), (27, 251, 485, 266), (28, 262, 491, 265), (28, 265, 426, 129), (28, 129, 389, 252), (28, 252, 486, 262), (29, 258, 490, 261), (29, 261, 427, 130), (29, 130, 390, 253), (29, 253, 487, 258), (30, 160, 460, 256), (30, 256, 489, 254), (30, 254, 488, 187), (30, 187, 416, 160), (31, 226, 415, 186), (31, 186, 487, 255), (31, 255, 489, 256), (31, 256, 460, 226), (32, 255, 487, 253), (32, 253, 390, 196), (32, 196, 428, 257), (32, 257, 489, 255), (33, 159, 459, 260), (33, 260, 490, 258), (33, 258, 487, 186), (33, 186, 415, 159), (34, 225, 414, 185), (34, 185, 486, 259), (34, 259, 490, 260), (34, 260, 459, 225), (35, 259, 486, 252), (35, 252, 389, 195), (35, 195, 427, 261), (35, 261, 490, 259), (36, 158, 458, 264), (36, 264, 491, 262), (36, 262, 486, 185), (36, 185, 414, 158), (37, 224, 413, 184), (37, 184, 485, 263), (37, 263, 491, 264), (37, 264, 458, 224), (38, 263, 485, 251), (38, 251, 388, 194), (38, 194, 426, 265), (38, 265, 491, 263), (39, 157, 457, 268), (39, 268, 492, 266), (39, 266, 485, 184), (39, 184, 413, 157), (40, 285, 496, 283), (40, 283, 480, 350), (40, 350, 457, 285), (41, 155, 455, 272), (41, 272, 493, 270), (41, 270, 484, 182), (41, 182, 412, 155), (42, 221, 411, 181), (42, 181, 483, 271), (42, 271, 493, 272), (42, 272, 455, 221), (43, 271, 483, 249), (43, 249, 415, 226), (43, 226, 460, 273), (43, 273, 493, 271), (44, 154, 454, 276), (44, 276, 494, 274), (44, 274, 483, 181), (44, 181, 411, 154), (45, 220, 410, 180), (45, 180, 482, 275), (45, 275, 494, 276), (45, 276, 454, 220), (46, 275, 482, 248), (46, 248, 414, 225), (46, 225, 459, 277), (46, 277, 494, 275), (47, 153, 453, 280), (47, 280, 495, 278), (47, 278, 482, 180), (47, 180, 410, 153), (48, 219, 409, 179), (48, 179, 481, 279), (48, 279, 495, 280), (48, 280, 453, 219), (49, 279, 481, 247), (49, 247, 413, 224), (49, 224, 458, 281), (49, 281, 495, 279), (50, 152, 452, 284), (50, 284, 496, 282), (50, 282, 481, 179), (50, 179, 409, 152), (51, 218, 408, 178), (51, 178, 480, 283), (51, 283, 496, 284), (51, 284, 452, 218), (52, 330, 469, 267), (52, 267, 437, 332), (52, 332, 508, 330), (53, 151, 451, 288), (53, 288, 497, 286), (53, 286, 480, 178), (53, 178, 408, 151), (54, 217, 387, 193), (54, 193, 424, 287), (54, 287, 497, 288), (54, 288, 451, 217), (55, 149, 449, 292), (55, 292, 498, 290), (55, 290, 479, 177), (55, 177, 407, 149), (56, 215, 406, 176), (56, 176, 478, 291), (56, 291, 498, 292), (56, 292, 449, 215), (57, 291, 478, 244), (57, 244, 411, 221), (57, 221, 455, 293), (57, 293, 498, 291), (58, 148, 448, 296), (58, 296, 499, 294), (58, 294, 478, 176), (58, 176, 406, 148), (59, 214, 405, 175), (59, 175, 477, 295), (59, 295, 499, 296), (59, 296, 448, 214), (60, 295, 477, 243), (60, 243, 410, 220), (60, 220, 454, 297), (60, 297, 499, 295), (61, 147, 447, 300), (61, 300, 500, 298), (61, 298, 477, 175), (61, 175, 405, 147), (62, 213, 404, 174), (62, 174, 476, 299), (62, 299, 500, 300), (62, 300, 447, 213), (63, 299, 476, 242), (63, 242, 409, 219), (63, 219, 453, 301), (63, 301, 500, 299), (64, 146, 446, 304), (64, 304, 501, 302), (64, 302, 476, 174), (64, 174, 404, 146), (65, 212, 403, 173), (65, 173, 475, 303), (65, 303, 501, 304), (65, 304, 446, 212), (66, 303, 475, 241), (66, 241, 408, 218), (66, 218, 452, 305), (66, 305, 501, 303), (67, 145, 445, 308), (67, 308, 502, 306), (67, 306, 475, 173), (67, 173, 403, 145), (68, 211, 386, 192), (68, 192, 423, 307), (68, 307, 502, 308), (68, 308, 445, 211), (69, 307, 423, 127), (69, 127, 387, 217), (69, 217, 451, 309), (69, 309, 502, 307), (70, 143, 443, 312), (70, 312, 503, 310), (70, 310, 474, 172), (70, 172, 402, 143), (71, 209, 401, 171), (71, 171, 473, 311), (71, 311, 503, 312), (71, 312, 443, 209), (72, 311, 473, 239), (72, 239, 406, 215), (72, 215, 449, 313), (72, 313, 503, 311), (73, 142, 442, 316), (73, 316, 504, 314), (73, 314, 473, 171), (73, 171, 401, 142), (74, 208, 400, 170), (74, 170, 472, 315), (74, 315, 504, 316), (74, 316, 442, 208), (75, 315, 472, 238), (75, 238, 405, 214), (75, 214, 448, 317), (75, 317, 504, 315), (76, 141, 441, 320), (76, 320, 505, 318), (76, 318, 472, 170), (76, 170, 400, 141), (77, 207, 399, 169), (77, 169, 471, 319), (77, 319, 505, 320), (77, 320, 441, 207), (78, 319, 471, 237), (78, 237, 404, 213), (78, 213, 447, 321), (78, 321, 505, 319), (79, 140, 440, 324), (79, 324, 506, 322), (79, 322, 471, 169), (79, 169, 399, 140), (80, 206, 398, 168), (80, 168, 470, 323), (80, 323, 506, 324), (80, 324, 440, 206), (81, 323, 470, 236), (81, 236, 403, 212), (81, 212, 446, 325), (81, 325, 506, 323), (82, 139, 439, 328), (82, 328, 507, 326), (82, 326, 470, 168), (82, 168, 398, 139), (83, 205, 385, 191), (83, 191, 422, 327), (83, 327, 507, 328), (83, 328, 439, 205), (84, 327, 422, 126), (84, 126, 386, 211), (84, 211, 445, 329), (84, 329, 507, 327), (85, 364, 420, 223), (85, 223, 461, 363), (85, 363, 516, 364), (86, 203, 397, 167), (86, 167, 468, 331), (86, 331, 508, 332), (86, 332, 437, 203), (87, 331, 468, 234), (87, 234, 401, 209), (87, 209, 443, 333), (87, 333, 508, 331), (88, 137, 436, 336), (88, 336, 509, 334), (88, 334, 468, 167), (88, 167, 397, 137), (89, 202, 396, 166), (89, 166, 467, 335), (89, 335, 509, 336), (89, 336, 436, 202), (90, 335, 467, 233), (90, 233, 400, 208), (90, 208, 442, 337), (90, 337, 509, 335), (91, 136, 435, 340), (91, 340, 510, 338), (91, 338, 467, 166), (91, 166, 396, 136), (92, 201, 395, 165), (92, 165, 466, 339), (92, 339, 510, 340), (92, 340, 435, 201), (93, 339, 466, 232), (93, 232, 399, 207), (93, 207, 441, 341), (93, 341, 510, 339), (94, 135, 434, 344), (94, 344, 511, 342), (94, 342, 466, 165), (94, 165, 395, 135), (95, 200, 394, 164), (95, 164, 465, 343), (95, 343, 511, 344), (95, 344, 434, 200), (96, 343, 465, 231), (96, 231, 398, 206), (96, 206, 440, 345), (96, 345, 511, 343), (97, 134, 433, 348), (97, 348, 512, 346), (97, 346, 465, 164), (97, 164, 394, 134), (98, 347, 421, 125), (98, 125, 385, 205), (98, 205, 439, 349), (98, 349, 512, 347), (99, 122, 382, 163), (99, 163, 464, 351), (99, 351, 513, 352), (99, 352, 417, 122), (100, 351, 464, 230), (100, 230, 397, 203), (100, 203, 437, 353), (100, 353, 513, 351), (101, 188, 418, 356), (101, 356, 514, 354), (101, 354, 464, 163), (101, 163, 382, 188), (102, 123, 383, 162), (102, 162, 463, 355), (102, 355, 514, 356), (102, 356, 418, 123), (103, 355, 463, 229), (103, 229, 396, 202), (103, 202, 436, 357), (103, 357, 514, 355), (104, 189, 419, 360), (104, 360, 515, 358), (104, 358, 463, 162), (104, 162, 383, 189), (105, 124, 384, 161), (105, 161, 462, 359), (105, 359, 515, 360), (105, 360, 419, 124), (106, 359, 462, 228), (106, 228, 395, 201), (106, 201, 435, 361), (106, 361, 515, 359), (107, 190, 420, 364), (107, 364, 516, 362), (107, 362, 462, 161), (107, 161, 384, 190), (108, 363, 461, 227), (108, 227, 394, 200), (108, 200, 434, 365), (108, 365, 516, 363), (109, 150, 450, 368), (109, 368, 517, 366), (109, 366, 429, 131), (109, 131, 391, 150), (110, 216, 412, 182), (110, 182, 484, 367), (110, 367, 517, 368), (110, 368, 450, 216), (111, 367, 484, 250), (111, 250, 416, 222), (111, 222, 456, 369), (111, 369, 517, 367), (112, 144, 444, 372), (112, 372, 518, 370), (112, 370, 430, 132), (112, 132, 392, 144), (113, 210, 407, 177), (113, 177, 479, 371), (113, 371, 518, 372), (113, 372, 444, 210), (114, 371, 479, 245), (114, 245, 412, 216), (114, 216, 450, 373), (114, 373, 518, 371), (115, 138, 438, 376), (115, 376, 519, 374), (115, 374, 431, 133), (115, 133, 393, 138), (116, 204, 402, 172), (116, 172, 474, 375), (116, 375, 519, 376), (116, 376, 438, 204), (117, 375, 474, 240), (117, 240, 407, 210), (117, 210, 444, 377), (117, 377, 519, 375), (118, 222, 416, 187), (118, 187, 488, 380), (118, 380, 456, 222), (119, 379, 469, 235), (119, 235, 402, 204), (119, 204, 438, 381), (119, 381, 520, 379), (120, 348, 433, 156), (120, 156, 421, 347), (120, 347, 512, 348), (121, 134, 394, 227), (121, 227, 461, 183), (121, 183, 433, 134)])
_uv = me_plane_001.uv_layers.new(name='Cape_UVMap')
_uv.uv.foreach_set('vector', [0.0723, 0.662, 0.04543, 0.6351, 0.07232, 0.6083, 0.09919, 0.6352, 0.0723, 0.662, 0.09919, 0.6352, 0.1261, 0.6621, 0.09917, 0.6889, 0.0723, 0.662, 0.09917, 0.6889, 0.07228, 0.7158, 0.04541, 0.6889, 0.0723, 0.662, 0.04541, 0.6889, 0.03198, 0.662, 0.04543, 0.6351, 0.1798, 0.7696, 0.1529, 0.7427, 0.1798, 0.7158, 0.2067, 0.7427, 0.1798, 0.7696, 0.2067, 0.7427, 0.2336, 0.7696, 0.2067, 0.7965, 0.1798, 0.7696, 0.2067, 0.7965, 0.1798, 0.8234, 0.1529, 0.7965, 0.1798, 0.7696, 0.1529, 0.7965, 0.126, 0.7696, 0.1529, 0.7427, 0.2873, 0.8772, 0.2604, 0.8503, 0.2873, 0.8234, 0.3142, 0.8503, 0.2873, 0.8772, 0.3142, 0.8503, 0.341, 0.8772, 0.3142, 0.9041, 0.2873, 0.8772, 0.3142, 0.9041, 0.2873, 0.9309, 0.2604, 0.904, 0.2873, 0.8772, 0.2604, 0.904, 0.2335, 0.8771, 0.2604, 0.8503, 0.3951, 0.1245, 0.3682, 0.09763, 0.3951, 0.07188, 0.422, 0.09765, 0.3951, 0.1245, 0.422, 0.09765, 0.4488, 0.1245, 0.4219, 0.1514, 0.3951, 0.1245, 0.4219, 0.1514, 0.395, 0.1783, 0.3682, 0.1514, 0.3951, 0.1245, 0.3682, 0.1514, 0.3413, 0.1245, 0.3682, 0.09763, 0.2875, 0.232, 0.2606, 0.2051, 0.2875, 0.1782, 0.3144, 0.2051, 0.2875, 0.232, 0.3144, 0.2051, 0.3413, 0.232, 0.3144, 0.2589, 0.2875, 0.232, 0.3144, 0.2589, 0.2875, 0.2858, 0.2606, 0.2589, 0.2875, 0.232, 0.2606, 0.2589, 0.2337, 0.232, 0.2606, 0.2051, 0.1799, 0.3395, 0.1531, 0.3126, 0.18, 0.2857, 0.2068, 0.3126, 0.1799, 0.3395, 0.2068, 0.3126, 0.2337, 0.3395, 0.2068, 0.3664, 0.1799, 0.3395, 0.2068, 0.3664, 0.1799, 0.3933, 0.153, 0.3664, 0.1799, 0.3395, 0.153, 0.3664, 0.1262, 0.3395, 0.1531, 0.3126, 0.6098, 0.9669, 0.6098, 0.9848, 0.5561, 0.9848, 0.5829, 0.9534, 0.6098, 0.9669, 0.5829, 0.9534, 0.6098, 0.9299, 0.6367, 0.9535, 0.6098, 0.9669, 0.6367, 0.9535, 0.6569, 0.9781, 0.6098, 0.9848, 0.6101, 0.1246, 0.5832, 0.0977, 0.6101, 0.07195, 0.637, 0.09772, 0.6101, 0.1246, 0.637, 0.09772, 0.6639, 0.1246, 0.637, 0.1515, 0.6101, 0.1246, 0.637, 0.1515, 0.6101, 0.1784, 0.5832, 0.1515, 0.6101, 0.1246, 0.5832, 0.1515, 0.5564, 0.1246, 0.5832, 0.0977, 0.5026, 0.2321, 0.4757, 0.2052, 0.5026, 0.1783, 0.5294, 0.2052, 0.5026, 0.2321, 0.5294, 0.2052, 0.5563, 0.2321, 0.5294, 0.259, 0.5026, 0.2321, 0.5294, 0.259, 0.5025, 0.2858, 0.4757, 0.259, 0.5026, 0.2321, 0.4757, 0.259, 0.4488, 0.2321, 0.4757, 0.2052, 0.395, 0.3396, 0.3681, 0.3127, 0.395, 0.2858, 0.4219, 0.3127, 0.395, 0.3396, 0.4219, 0.3127, 0.4488, 0.3396, 0.4219, 0.3665, 0.395, 0.3396, 0.4219, 0.3665, 0.395, 0.3933, 0.3681, 0.3664, 0.395, 0.3396, 0.3681, 0.3664, 0.3412, 0.3396, 0.3681, 0.3127, 0.2874, 0.4471, 0.2606, 0.4202, 0.2874, 0.3933, 0.3143, 0.4202, 0.2874, 0.4471, 0.3143, 0.4202, 0.3412, 0.4471, 0.3143, 0.474, 0.2874, 0.4471, 0.3143, 0.474, 0.2874, 0.5008, 0.2605, 0.4739, 0.2874, 0.4471, 0.2605, 0.4739, 0.2337, 0.447, 0.2606, 0.4202, 0.1799, 0.5546, 0.1575, 0.5277, 0.181, 0.5008, 0.2068, 0.5277, 0.1799, 0.5546, 0.2068, 0.5277, 0.2336, 0.5546, 0.2067, 0.5814, 0.1799, 0.5546, 0.2067, 0.5814, 0.1798, 0.6083, 0.153, 0.5814, 0.1799, 0.5546, 0.153, 0.5814, 0.1194, 0.5478, 0.1575, 0.5277, 0.7176, 0.2322, 0.6907, 0.2053, 0.7176, 0.1784, 0.7445, 0.2053, 0.7176, 0.2322, 0.7445, 0.2053, 0.7714, 0.2322, 0.7445, 0.259, 0.7176, 0.2322, 0.7445, 0.259, 0.7176, 0.2859, 0.6907, 0.259, 0.7176, 0.2322, 0.6907, 0.259, 0.6638, 0.2321, 0.6907, 0.2053, 0.61, 0.3396, 0.5832, 0.3128, 0.6101, 0.2859, 0.6369, 0.3128, 0.61, 0.3396, 0.6369, 0.3128, 0.6638, 0.3397, 0.6369, 0.3665, 0.61, 0.3396, 0.6369, 0.3665, 0.61, 0.3934, 0.5832, 0.3665, 0.61, 0.3396, 0.5832, 0.3665, 0.5563, 0.3396, 0.5832, 0.3128, 0.5025, 0.4471, 0.4756, 0.4202, 0.5025, 0.3934, 0.5294, 0.4203, 0.5025, 0.4471, 0.5294, 0.4203, 0.5562, 0.4472, 0.5294, 0.474, 0.5025, 0.4471, 0.5294, 0.474, 0.5025, 0.5009, 0.4756, 0.474, 0.5025, 0.4471, 0.4756, 0.474, 0.4487, 0.4471, 0.4756, 0.4202, 0.3949, 0.5546, 0.368, 0.5277, 0.3949, 0.5009, 0.4218, 0.5278, 0.3949, 0.5546, 0.4218, 0.5278, 0.4487, 0.5546, 0.4218, 0.5815, 0.3949, 0.5546, 0.4218, 0.5815, 0.3949, 0.6084, 0.368, 0.5815, 0.3949, 0.5546, 0.368, 0.5815, 0.3412, 0.5546, 0.368, 0.5277, 0.2874, 0.6621, 0.2605, 0.6352, 0.2874, 0.6084, 0.3142, 0.6352, 0.2874, 0.6621, 0.3142, 0.6352, 0.3411, 0.6621, 0.3142, 0.689, 0.2874, 0.6621, 0.3142, 0.689, 0.2873, 0.7159, 0.2605, 0.689, 0.2874, 0.6621, 0.2605, 0.689, 0.2336, 0.6621, 0.2605, 0.6352, 0.8251, 0.3397, 0.7982, 0.3128, 0.8251, 0.286, 0.852, 0.3128, 0.8251, 0.3397, 0.852, 0.3128, 0.8789, 0.3397, 0.852, 0.3666, 0.8251, 0.3397, 0.852, 0.3666, 0.8251, 0.3935, 0.7982, 0.3666, 0.8251, 0.3397, 0.7982, 0.3666, 0.7713, 0.3397, 0.7982, 0.3128, 0.7175, 0.4472, 0.6907, 0.4203, 0.7176, 0.3934, 0.7444, 0.4203, 0.7175, 0.4472, 0.7444, 0.4203, 0.7713, 0.4472, 0.7444, 0.4741, 0.7175, 0.4472, 0.7444, 0.4741, 0.7175, 0.501, 0.6906, 0.4741, 0.7175, 0.4472, 0.6906, 0.4741, 0.6638, 0.4472, 0.6907, 0.4203, 0.61, 0.5547, 0.5831, 0.5278, 0.61, 0.5009, 0.6369, 0.5278, 0.61, 0.5547, 0.6369, 0.5278, 0.6637, 0.5547, 0.6368, 0.5816, 0.61, 0.5547, 0.6368, 0.5816, 0.6099, 0.6085, 0.5831, 0.5816, 0.61, 0.5547, 0.5831, 0.5816, 0.5562, 0.5547, 0.5831, 0.5278, 0.5024, 0.6622, 0.4755, 0.6353, 0.5024, 0.6084, 0.5293, 0.6353, 0.5024, 0.6622, 0.5293, 0.6353, 0.5562, 0.6622, 0.5293, 0.6891, 0.5024, 0.6622, 0.5293, 0.6891, 0.5024, 0.716, 0.4755, 0.6891, 0.5024, 0.6622, 0.4755, 0.6891, 0.4486, 0.6622, 0.4755, 0.6353, 0.3948, 0.7697, 0.368, 0.7428, 0.3949, 0.7159, 0.4217, 0.7428, 0.3948, 0.7697, 0.4217, 0.7428, 0.4486, 0.7697, 0.4217, 0.7966, 0.3948, 0.7697, 0.4217, 0.7966, 0.3948, 0.8234, 0.368, 0.7965, 0.3948, 0.7697, 0.368, 0.7965, 0.3411, 0.7697, 0.368, 0.7428, 0.3948, 0.9668, 0.3948, 0.9847, 0.3477, 0.978, 0.3679, 0.9534, 0.3948, 0.9668, 0.3679, 0.9534, 0.3948, 0.9298, 0.4217, 0.9534, 0.3948, 0.9668, 0.4217, 0.9534, 0.4485, 0.9847, 0.3948, 0.9847, 0.825, 0.5548, 0.7981, 0.5279, 0.8239, 0.501, 0.8474, 0.5279, 0.825, 0.5548, 0.8474, 0.5279, 0.8855, 0.5481, 0.8519, 0.5817, 0.825, 0.5548, 0.8519, 0.5817, 0.825, 0.6085, 0.7981, 0.5816, 0.825, 0.5548, 0.7981, 0.5816, 0.7713, 0.5548, 0.7981, 0.5279, 0.7175, 0.6623, 0.6906, 0.6354, 0.7175, 0.6085, 0.7443, 0.6354, 0.7175, 0.6623, 0.7443, 0.6354, 0.7712, 0.6623, 0.7443, 0.6892, 0.7175, 0.6623, 0.7443, 0.6892, 0.7174, 0.716, 0.6906, 0.6891, 0.7175, 0.6623, 0.6906, 0.6891, 0.6637, 0.6622, 0.6906, 0.6354, 0.6099, 0.7698, 0.583, 0.7429, 0.6099, 0.716, 0.6368, 0.7429, 0.6099, 0.7698, 0.6368, 0.7429, 0.6637, 0.7698, 0.6368, 0.7966, 0.6099, 0.7698, 0.6368, 0.7966, 0.6099, 0.8235, 0.583, 0.7966, 0.6099, 0.7698, 0.583, 0.7966, 0.5561, 0.7697, 0.583, 0.7429, 0.5023, 0.8772, 0.4755, 0.8503, 0.5023, 0.8235, 0.5292, 0.8504, 0.5023, 0.8772, 0.5292, 0.8504, 0.5561, 0.8773, 0.5292, 0.9041, 0.5023, 0.8772, 0.5292, 0.9041, 0.5023, 0.9299, 0.4754, 0.9041, 0.5023, 0.8772, 0.4754, 0.9041, 0.4486, 0.8772, 0.4755, 0.8503, 0.9325, 0.6623, 0.9056, 0.6354, 0.9325, 0.6086, 0.9594, 0.6355, 0.9325, 0.6623, 0.9594, 0.6355, 0.9728, 0.6624, 0.9594, 0.6892, 0.9325, 0.6623, 0.9594, 0.6892, 0.9325, 0.7161, 0.9056, 0.6892, 0.9325, 0.6623, 0.9056, 0.6892, 0.8787, 0.6623, 0.9056, 0.6354, 0.8249, 0.7698, 0.7981, 0.7429, 0.825, 0.7161, 0.8518, 0.743, 0.8249, 0.7698, 0.8518, 0.743, 0.8787, 0.7698, 0.8518, 0.7967, 0.8249, 0.7698, 0.8518, 0.7967, 0.8249, 0.8236, 0.7981, 0.7967, 0.8249, 0.7698, 0.7981, 0.7967, 0.7712, 0.7698, 0.7981, 0.7429, 0.7174, 0.8773, 0.6905, 0.8504, 0.7174, 0.8236, 0.7443, 0.8504, 0.7174, 0.8773, 0.7443, 0.8504, 0.7711, 0.8773, 0.7443, 0.9042, 0.7174, 0.8773, 0.7443, 0.9042, 0.7174, 0.9311, 0.6905, 0.9042, 0.7174, 0.8773, 0.6905, 0.9042, 0.6636, 0.8773, 0.6905, 0.8504, 0.5561, 0.931, 0.5292, 0.9041, 0.5561, 0.8773, 0.583, 0.9041, 0.5561, 0.931, 0.583, 0.9041, 0.6098, 0.9299, 0.5829, 0.9534, 0.5561, 0.931, 0.5829, 0.9534, 0.5561, 0.9848, 0.5292, 0.9534, 0.5561, 0.931, 0.5292, 0.9534, 0.5023, 0.9299, 0.5292, 0.9041, 0.6099, 0.8773, 0.583, 0.8504, 0.6099, 0.8235, 0.6367, 0.8504, 0.6099, 0.8773, 0.6367, 0.8504, 0.6636, 0.8773, 0.6367, 0.9042, 0.6099, 0.8773, 0.6367, 0.9042, 0.6098, 0.9299, 0.583, 0.9041, 0.6099, 0.8773, 0.583, 0.9041, 0.5561, 0.8773, 0.583, 0.8504, 0.6636, 0.9311, 0.6367, 0.9042, 0.6636, 0.8773, 0.6905, 0.9042, 0.6636, 0.9311, 0.6905, 0.9042, 0.7174, 0.9311, 0.6905, 0.9579, 0.6636, 0.9311, 0.6905, 0.9579, 0.6569, 0.9781, 0.6367, 0.9535, 0.6636, 0.9311, 0.6367, 0.9535, 0.6098, 0.9299, 0.6367, 0.9042, 0.6636, 0.8235, 0.6368, 0.7966, 0.6637, 0.7698, 0.6905, 0.7967, 0.6636, 0.8235, 0.6905, 0.7967, 0.7174, 0.8236, 0.6905, 0.8504, 0.6636, 0.8235, 0.6905, 0.8504, 0.6636, 0.8773, 0.6367, 0.8504, 0.6636, 0.8235, 0.6367, 0.8504, 0.6099, 0.8235, 0.6368, 0.7966, 0.7174, 0.7698, 0.6905, 0.7429, 0.7174, 0.716, 0.7443, 0.7429, 0.7174, 0.7698, 0.7443, 0.7429, 0.7712, 0.7698, 0.7443, 0.7967, 0.7174, 0.7698, 0.7443, 0.7967, 0.7174, 0.8236, 0.6905, 0.7967, 0.7174, 0.7698, 0.6905, 0.7967, 0.6637, 0.7698, 0.6905, 0.7429, 0.7712, 0.8236, 0.7443, 0.7967, 0.7712, 0.7698, 0.7981, 0.7967, 0.7712, 0.8236, 0.7981, 0.7967, 0.8249, 0.8236, 0.798, 0.8505, 0.7712, 0.8236, 0.798, 0.8505, 0.7711, 0.8773, 0.7443, 0.8504, 0.7712, 0.8236, 0.7443, 0.8504, 0.7174, 0.8236, 0.7443, 0.7967, 0.7712, 0.716, 0.7443, 0.6892, 0.7712, 0.6623, 0.7981, 0.6892, 0.7712, 0.716, 0.7981, 0.6892, 0.825, 0.7161, 0.7981, 0.7429, 0.7712, 0.716, 0.7981, 0.7429, 0.7712, 0.7698, 0.7443, 0.7429, 0.7712, 0.716, 0.7443, 0.7429, 0.7174, 0.716, 0.7443, 0.6892, 0.825, 0.6623, 0.7981, 0.6354, 0.825, 0.6085, 0.8519, 0.6354, 0.825, 0.6623, 0.8519, 0.6354, 0.8787, 0.6623, 0.8519, 0.6892, 0.825, 0.6623, 0.8519, 0.6892, 0.825, 0.7161, 0.7981, 0.6892, 0.825, 0.6623, 0.7981, 0.6892, 0.7712, 0.6623, 0.7981, 0.6354, 0.8787, 0.7161, 0.8519, 0.6892, 0.8787, 0.6623, 0.9056, 0.6892, 0.8787, 0.7161, 0.9056, 0.6892, 0.9325, 0.7161, 0.9056, 0.743, 0.8787, 0.7161, 0.9056, 0.743, 0.8787, 0.7698, 0.8518, 0.743, 0.8787, 0.7161, 0.8518, 0.743, 0.825, 0.7161, 0.8519, 0.6892, 0.8788, 0.6086, 0.8519, 0.5817, 0.8855, 0.5481, 0.9057, 0.5817, 0.8788, 0.6086, 0.9057, 0.5817, 0.9325, 0.6086, 0.9056, 0.6354, 0.8788, 0.6086, 0.9056, 0.6354, 0.8787, 0.6623, 0.8519, 0.6354, 0.8788, 0.6086, 0.8519, 0.6354, 0.825, 0.6085, 0.8519, 0.5817, 0.8609, 0.501, 0.8474, 0.5279, 0.8239, 0.501, 0.8474, 0.4741, 0.8609, 0.501, 0.8474, 0.4741, 0.8855, 0.454, 0.8788, 0.501, 0.8609, 0.501, 0.8788, 0.501, 0.8855, 0.5481, 0.8474, 0.5279, 0.4486, 0.8235, 0.4217, 0.7966, 0.4486, 0.7697, 0.4755, 0.7966, 0.4486, 0.8235, 0.4755, 0.7966, 0.5023, 0.8235, 0.4755, 0.8503, 0.4486, 0.8235, 0.4755, 0.8503, 0.4486, 0.8772, 0.4217, 0.8503, 0.4486, 0.8235, 0.4217, 0.8503, 0.3948, 0.8234, 0.4217, 0.7966, 0.5024, 0.7697, 0.4755, 0.7428, 0.5024, 0.716, 0.5293, 0.7428, 0.5024, 0.7697, 0.5293, 0.7428, 0.5561, 0.7697, 0.5292, 0.7966, 0.5024, 0.7697, 0.5292, 0.7966, 0.5023, 0.8235, 0.4755, 0.7966, 0.5024, 0.7697, 0.4755, 0.7966, 0.4486, 0.7697, 0.4755, 0.7428, 0.5561, 0.8235, 0.5292, 0.7966, 0.5561, 0.7697, 0.583, 0.7966, 0.5561, 0.8235, 0.583, 0.7966, 0.6099, 0.8235, 0.583, 0.8504, 0.5561, 0.8235, 0.583, 0.8504, 0.5561, 0.8773, 0.5292, 0.8504, 0.5561, 0.8235, 0.5292, 0.8504, 0.5023, 0.8235, 0.5292, 0.7966, 0.5561, 0.716, 0.5293, 0.6891, 0.5562, 0.6622, 0.583, 0.6891, 0.5561, 0.716, 0.583, 0.6891, 0.6099, 0.716, 0.583, 0.7429, 0.5561, 0.716, 0.583, 0.7429, 0.5561, 0.7697, 0.5293, 0.7428, 0.5561, 0.716, 0.5293, 0.7428, 0.5024, 0.716, 0.5293, 0.6891, 0.6099, 0.6622, 0.5831, 0.6353, 0.6099, 0.6085, 0.6368, 0.6354, 0.6099, 0.6622, 0.6368, 0.6354, 0.6637, 0.6622, 0.6368, 0.6891, 0.6099, 0.6622, 0.6368, 0.6891, 0.6099, 0.716, 0.583, 0.6891, 0.6099, 0.6622, 0.583, 0.6891, 0.5562, 0.6622, 0.5831, 0.6353, 0.6637, 0.716, 0.6368, 0.6891, 0.6637, 0.6622, 0.6906, 0.6891, 0.6637, 0.716, 0.6906, 0.6891, 0.7174, 0.716, 0.6905, 0.7429, 0.6637, 0.716, 0.6905, 0.7429, 0.6637, 0.7698, 0.6368, 0.7429, 0.6637, 0.716, 0.6368, 0.7429, 0.6099, 0.716, 0.6368, 0.6891, 0.6637, 0.6085, 0.6368, 0.5816, 0.6637, 0.5547, 0.6906, 0.5816, 0.6637, 0.6085, 0.6906, 0.5816, 0.7175, 0.6085, 0.6906, 0.6354, 0.6637, 0.6085, 0.6906, 0.6354, 0.6637, 0.6622, 0.6368, 0.6354, 0.6637, 0.6085, 0.6368, 0.6354, 0.6099, 0.6085, 0.6368, 0.5816, 0.7175, 0.5547, 0.6906, 0.5278, 0.7175, 0.501, 0.7444, 0.5279, 0.7175, 0.5547, 0.7444, 0.5279, 0.7713, 0.5548, 0.7444, 0.5816, 0.7175, 0.5547, 0.7444, 0.5816, 0.7175, 0.6085, 0.6906, 0.5816, 0.7175, 0.5547, 0.6906, 0.5816, 0.6637, 0.5547, 0.6906, 0.5278, 0.7712, 0.6085, 0.7444, 0.5816, 0.7713, 0.5548, 0.7981, 0.5816, 0.7712, 0.6085, 0.7981, 0.5816, 0.825, 0.6085, 0.7981, 0.6354, 0.7712, 0.6085, 0.7981, 0.6354, 0.7712, 0.6623, 0.7443, 0.6354, 0.7712, 0.6085, 0.7443, 0.6354, 0.7175, 0.6085, 0.7444, 0.5816, 0.7713, 0.501, 0.7444, 0.4741, 0.7713, 0.4472, 0.7982, 0.4741, 0.7713, 0.501, 0.7982, 0.4741, 0.8239, 0.501, 0.7981, 0.5279, 0.7713, 0.501, 0.7981, 0.5279, 0.7713, 0.5548, 0.7444, 0.5279, 0.7713, 0.501, 0.7444, 0.5279, 0.7175, 0.501, 0.7444, 0.4741, 0.8251, 0.4472, 0.7982, 0.4204, 0.8251, 0.3935, 0.8519, 0.4204, 0.8251, 0.4472, 0.8519, 0.4204, 0.8855, 0.454, 0.8474, 0.4741, 0.8251, 0.4472, 0.8474, 0.4741, 0.8239, 0.501, 0.7982, 0.4741, 0.8251, 0.4472, 0.7982, 0.4741, 0.7713, 0.4472, 0.7982, 0.4204, 0.144, 0.5008, 0.1575, 0.5277, 0.1194, 0.5478, 0.1261, 0.5008, 0.144, 0.5008, 0.1261, 0.5008, 0.1194, 0.4537, 0.1575, 0.4739, 0.144, 0.5008, 0.1575, 0.4739, 0.181, 0.5008, 0.1575, 0.5277, 0.8788, 0.3935, 0.852, 0.3666, 0.8789, 0.3397, 0.9057, 0.3666, 0.8788, 0.3935, 0.9057, 0.3666, 0.9326, 0.3935, 0.9057, 0.4204, 0.8788, 0.3935, 0.9057, 0.4204, 0.8855, 0.454, 0.8519, 0.4204, 0.8788, 0.3935, 0.8519, 0.4204, 0.8251, 0.3935, 0.852, 0.3666, 0.9326, 0.3398, 0.9057, 0.3129, 0.9326, 0.286, 0.9595, 0.3129, 0.9326, 0.3398, 0.9595, 0.3129, 0.9729, 0.3398, 0.9595, 0.3666, 0.9326, 0.3398, 0.9595, 0.3666, 0.9326, 0.3935, 0.9057, 0.3666, 0.9326, 0.3398, 0.9057, 0.3666, 0.8789, 0.3397, 0.9057, 0.3129, 0.3411, 0.7159, 0.3142, 0.689, 0.3411, 0.6621, 0.368, 0.689, 0.3411, 0.7159, 0.368, 0.689, 0.3949, 0.7159, 0.368, 0.7428, 0.3411, 0.7159, 0.368, 0.7428, 0.3411, 0.7697, 0.3142, 0.7428, 0.3411, 0.7159, 0.3142, 0.7428, 0.2873, 0.7159, 0.3142, 0.689, 0.3949, 0.6622, 0.368, 0.6353, 0.3949, 0.6084, 0.4218, 0.6353, 0.3949, 0.6622, 0.4218, 0.6353, 0.4486, 0.6622, 0.4218, 0.689, 0.3949, 0.6622, 0.4218, 0.689, 0.3949, 0.7159, 0.368, 0.689, 0.3949, 0.6622, 0.368, 0.689, 0.3411, 0.6621, 0.368, 0.6353, 0.4486, 0.7159, 0.4218, 0.689, 0.4486, 0.6622, 0.4755, 0.6891, 0.4486, 0.7159, 0.4755, 0.6891, 0.5024, 0.716, 0.4755, 0.7428, 0.4486, 0.7159, 0.4755, 0.7428, 0.4486, 0.7697, 0.4217, 0.7428, 0.4486, 0.7159, 0.4217, 0.7428, 0.3949, 0.7159, 0.4218, 0.689, 0.4487, 0.6084, 0.4218, 0.5815, 0.4487, 0.5546, 0.4756, 0.5815, 0.4487, 0.6084, 0.4756, 0.5815, 0.5024, 0.6084, 0.4755, 0.6353, 0.4487, 0.6084, 0.4755, 0.6353, 0.4486, 0.6622, 0.4218, 0.6353, 0.4487, 0.6084, 0.4218, 0.6353, 0.3949, 0.6084, 0.4218, 0.5815, 0.5024, 0.5547, 0.4756, 0.5278, 0.5025, 0.5009, 0.5293, 0.5278, 0.5024, 0.5547, 0.5293, 0.5278, 0.5562, 0.5547, 0.5293, 0.5816, 0.5024, 0.5547, 0.5293, 0.5816, 0.5024, 0.6084, 0.4756, 0.5815, 0.5024, 0.5547, 0.4756, 0.5815, 0.4487, 0.5546, 0.4756, 0.5278, 0.5562, 0.6084, 0.5293, 0.5816, 0.5562, 0.5547, 0.5831, 0.5816, 0.5562, 0.6084, 0.5831, 0.5816, 0.6099, 0.6085, 0.5831, 0.6353, 0.5562, 0.6084, 0.5831, 0.6353, 0.5562, 0.6622, 0.5293, 0.6353, 0.5562, 0.6084, 0.5293, 0.6353, 0.5024, 0.6084, 0.5293, 0.5816, 0.5562, 0.5009, 0.5294, 0.474, 0.5562, 0.4472, 0.5831, 0.474, 0.5562, 0.5009, 0.5831, 0.474, 0.61, 0.5009, 0.5831, 0.5278, 0.5562, 0.5009, 0.5831, 0.5278, 0.5562, 0.5547, 0.5293, 0.5278, 0.5562, 0.5009, 0.5293, 0.5278, 0.5025, 0.5009, 0.5294, 0.474, 0.61, 0.4472, 0.5831, 0.4203, 0.61, 0.3934, 0.6369, 0.4203, 0.61, 0.4472, 0.6369, 0.4203, 0.6638, 0.4472, 0.6369, 0.4741, 0.61, 0.4472, 0.6369, 0.4741, 0.61, 0.5009, 0.5831, 0.474, 0.61, 0.4472, 0.5831, 0.474, 0.5562, 0.4472, 0.5831, 0.4203, 0.6637, 0.501, 0.6369, 0.4741, 0.6638, 0.4472, 0.6906, 0.4741, 0.6637, 0.501, 0.6906, 0.4741, 0.7175, 0.501, 0.6906, 0.5278, 0.6637, 0.501, 0.6906, 0.5278, 0.6637, 0.5547, 0.6369, 0.5278, 0.6637, 0.501, 0.6369, 0.5278, 0.61, 0.5009, 0.6369, 0.4741, 0.6638, 0.3934, 0.6369, 0.3665, 0.6638, 0.3397, 0.6907, 0.3666, 0.6638, 0.3934, 0.6907, 0.3666, 0.7176, 0.3934, 0.6907, 0.4203, 0.6638, 0.3934, 0.6907, 0.4203, 0.6638, 0.4472, 0.6369, 0.4203, 0.6638, 0.3934, 0.6369, 0.4203, 0.61, 0.3934, 0.6369, 0.3665, 0.7176, 0.3397, 0.6907, 0.3128, 0.7176, 0.2859, 0.7445, 0.3128, 0.7176, 0.3397, 0.7445, 0.3128, 0.7713, 0.3397, 0.7444, 0.3666, 0.7176, 0.3397, 0.7444, 0.3666, 0.7176, 0.3934, 0.6907, 0.3666, 0.7176, 0.3397, 0.6907, 0.3666, 0.6638, 0.3397, 0.6907, 0.3128, 0.7713, 0.3935, 0.7444, 0.3666, 0.7713, 0.3397, 0.7982, 0.3666, 0.7713, 0.3935, 0.7982, 0.3666, 0.8251, 0.3935, 0.7982, 0.4204, 0.7713, 0.3935, 0.7982, 0.4204, 0.7713, 0.4472, 0.7444, 0.4203, 0.7713, 0.3935, 0.7444, 0.4203, 0.7176, 0.3934, 0.7444, 0.3666, 0.7714, 0.2859, 0.7445, 0.259, 0.7714, 0.2322, 0.7982, 0.2591, 0.7714, 0.2859, 0.7982, 0.2591, 0.8251, 0.286, 0.7982, 0.3128, 0.7714, 0.2859, 0.7982, 0.3128, 0.7713, 0.3397, 0.7445, 0.3128, 0.7714, 0.2859, 0.7445, 0.3128, 0.7176, 0.2859, 0.7445, 0.259, 0.8251, 0.2322, 0.7983, 0.2053, 0.8252, 0.1784, 0.852, 0.2053, 0.8251, 0.2322, 0.852, 0.2053, 0.8789, 0.2322, 0.852, 0.2591, 0.8251, 0.2322, 0.852, 0.2591, 0.8251, 0.286, 0.7982, 0.2591, 0.8251, 0.2322, 0.7982, 0.2591, 0.7714, 0.2322, 0.7983, 0.2053, 0.8789, 0.286, 0.852, 0.2591, 0.8789, 0.2322, 0.9058, 0.2591, 0.8789, 0.286, 0.9058, 0.2591, 0.9326, 0.286, 0.9057, 0.3129, 0.8789, 0.286, 0.9057, 0.3129, 0.8789, 0.3397, 0.852, 0.3128, 0.8789, 0.286, 0.852, 0.3128, 0.8251, 0.286, 0.852, 0.2591, 0.2336, 0.6083, 0.2067, 0.5814, 0.2336, 0.5546, 0.2605, 0.5815, 0.2336, 0.6083, 0.2605, 0.5815, 0.2874, 0.6084, 0.2605, 0.6352, 0.2336, 0.6083, 0.2605, 0.6352, 0.2336, 0.6621, 0.2067, 0.6352, 0.2336, 0.6083, 0.2067, 0.6352, 0.1798, 0.6083, 0.2067, 0.5814, 0.2874, 0.5546, 0.2605, 0.5277, 0.2874, 0.5008, 0.3143, 0.5277, 0.2874, 0.5546, 0.3143, 0.5277, 0.3412, 0.5546, 0.3143, 0.5815, 0.2874, 0.5546, 0.3143, 0.5815, 0.2874, 0.6084, 0.2605, 0.5815, 0.2874, 0.5546, 0.2605, 0.5815, 0.2336, 0.5546, 0.2605, 0.5277, 0.3411, 0.6084, 0.3143, 0.5815, 0.3412, 0.5546, 0.368, 0.5815, 0.3411, 0.6084, 0.368, 0.5815, 0.3949, 0.6084, 0.368, 0.6353, 0.3411, 0.6084, 0.368, 0.6353, 0.3411, 0.6621, 0.3142, 0.6352, 0.3411, 0.6084, 0.3142, 0.6352, 0.2874, 0.6084, 0.3143, 0.5815, 0.3412, 0.5008, 0.3143, 0.474, 0.3412, 0.4471, 0.3681, 0.474, 0.3412, 0.5008, 0.3681, 0.474, 0.3949, 0.5009, 0.368, 0.5277, 0.3412, 0.5008, 0.368, 0.5277, 0.3412, 0.5546, 0.3143, 0.5277, 0.3412, 0.5008, 0.3143, 0.5277, 0.2874, 0.5008, 0.3143, 0.474, 0.395, 0.4471, 0.3681, 0.4202, 0.395, 0.3933, 0.4218, 0.4202, 0.395, 0.4471, 0.4218, 0.4202, 0.4487, 0.4471, 0.4218, 0.474, 0.395, 0.4471, 0.4218, 0.474, 0.3949, 0.5009, 0.3681, 0.474, 0.395, 0.4471, 0.3681, 0.474, 0.3412, 0.4471, 0.3681, 0.4202, 0.4487, 0.5009, 0.4218, 0.474, 0.4487, 0.4471, 0.4756, 0.474, 0.4487, 0.5009, 0.4756, 0.474, 0.5025, 0.5009, 0.4756, 0.5278, 0.4487, 0.5009, 0.4756, 0.5278, 0.4487, 0.5546, 0.4218, 0.5278, 0.4487, 0.5009, 0.4218, 0.5278, 0.3949, 0.5009, 0.4218, 0.474, 0.4487, 0.3934, 0.4219, 0.3665, 0.4488, 0.3396, 0.4756, 0.3665, 0.4487, 0.3934, 0.4756, 0.3665, 0.5025, 0.3934, 0.4756, 0.4202, 0.4487, 0.3934, 0.4756, 0.4202, 0.4487, 0.4471, 0.4218, 0.4202, 0.4487, 0.3934, 0.4218, 0.4202, 0.395, 0.3933, 0.4219, 0.3665, 0.5025, 0.3396, 0.4756, 0.3127, 0.5025, 0.2858, 0.5294, 0.3127, 0.5025, 0.3396, 0.5294, 0.3127, 0.5563, 0.3396, 0.5294, 0.3665, 0.5025, 0.3396, 0.5294, 0.3665, 0.5025, 0.3934, 0.4756, 0.3665, 0.5025, 0.3396, 0.4756, 0.3665, 0.4488, 0.3396, 0.4756, 0.3127, 0.5563, 0.3934, 0.5294, 0.3665, 0.5563, 0.3396, 0.5832, 0.3665, 0.5563, 0.3934, 0.5832, 0.3665, 0.61, 0.3934, 0.5831, 0.4203, 0.5563, 0.3934, 0.5831, 0.4203, 0.5562, 0.4472, 0.5294, 0.4203, 0.5563, 0.3934, 0.5294, 0.4203, 0.5025, 0.3934, 0.5294, 0.3665, 0.5563, 0.2859, 0.5294, 0.259, 0.5563, 0.2321, 0.5832, 0.259, 0.5563, 0.2859, 0.5832, 0.259, 0.6101, 0.2859, 0.5832, 0.3128, 0.5563, 0.2859, 0.5832, 0.3128, 0.5563, 0.3396, 0.5294, 0.3127, 0.5563, 0.2859, 0.5294, 0.3127, 0.5025, 0.2858, 0.5294, 0.259, 0.6101, 0.2321, 0.5832, 0.2052, 0.6101, 0.1784, 0.637, 0.2052, 0.6101, 0.2321, 0.637, 0.2052, 0.6638, 0.2321, 0.637, 0.259, 0.6101, 0.2321, 0.637, 0.259, 0.6101, 0.2859, 0.5832, 0.259, 0.6101, 0.2321, 0.5832, 0.259, 0.5563, 0.2321, 0.5832, 0.2052, 0.6638, 0.2859, 0.637, 0.259, 0.6638, 0.2321, 0.6907, 0.259, 0.6638, 0.2859, 0.6907, 0.259, 0.7176, 0.2859, 0.6907, 0.3128, 0.6638, 0.2859, 0.6907, 0.3128, 0.6638, 0.3397, 0.6369, 0.3128, 0.6638, 0.2859, 0.6369, 0.3128, 0.6101, 0.2859, 0.637, 0.259, 0.6639, 0.1784, 0.637, 0.1515, 0.6639, 0.1246, 0.6908, 0.1515, 0.6639, 0.1784, 0.6908, 0.1515, 0.7176, 0.1784, 0.6907, 0.2053, 0.6639, 0.1784, 0.6907, 0.2053, 0.6638, 0.2321, 0.637, 0.2052, 0.6639, 0.1784, 0.637, 0.2052, 0.6101, 0.1784, 0.637, 0.1515, 0.7176, 0.1246, 0.6908, 0.09774, 0.7177, 0.07087, 0.7445, 0.09776, 0.7176, 0.1246, 0.7445, 0.09776, 0.7714, 0.1247, 0.7445, 0.1515, 0.7176, 0.1246, 0.7445, 0.1515, 0.7176, 0.1784, 0.6908, 0.1515, 0.7176, 0.1246, 0.6908, 0.1515, 0.6639, 0.1246, 0.6908, 0.09774, 0.7714, 0.1784, 0.7445, 0.1515, 0.7714, 0.1247, 0.7983, 0.1515, 0.7714, 0.1784, 0.7983, 0.1515, 0.8252, 0.1784, 0.7983, 0.2053, 0.7714, 0.1784, 0.7983, 0.2053, 0.7714, 0.2322, 0.7445, 0.2053, 0.7714, 0.1784, 0.7445, 0.2053, 0.7176, 0.1784, 0.7445, 0.1515, 0.3951, 0.03492, 0.3682, 0.04835, 0.3481, 0.0237, 0.3951, 0.01699, 0.3951, 0.03492, 0.3951, 0.01699, 0.4489, 0.01701, 0.422, 0.04837, 0.3951, 0.03492, 0.422, 0.04837, 0.3951, 0.07188, 0.3682, 0.04835, 0.1799, 0.447, 0.153, 0.4201, 0.1799, 0.3933, 0.2068, 0.4202, 0.1799, 0.447, 0.2068, 0.4202, 0.2337, 0.447, 0.2068, 0.4739, 0.1799, 0.447, 0.2068, 0.4739, 0.181, 0.5008, 0.1575, 0.4739, 0.1799, 0.447, 0.1575, 0.4739, 0.1194, 0.4537, 0.153, 0.4201, 0.2336, 0.5008, 0.2068, 0.4739, 0.2337, 0.447, 0.2605, 0.4739, 0.2336, 0.5008, 0.2605, 0.4739, 0.2874, 0.5008, 0.2605, 0.5277, 0.2336, 0.5008, 0.2605, 0.5277, 0.2336, 0.5546, 0.2068, 0.5277, 0.2336, 0.5008, 0.2068, 0.5277, 0.181, 0.5008, 0.2068, 0.4739, 0.2337, 0.3933, 0.2068, 0.3664, 0.2337, 0.3395, 0.2606, 0.3664, 0.2337, 0.3933, 0.2606, 0.3664, 0.2874, 0.3933, 0.2606, 0.4202, 0.2337, 0.3933, 0.2606, 0.4202, 0.2337, 0.447, 0.2068, 0.4202, 0.2337, 0.3933, 0.2068, 0.4202, 0.1799, 0.3933, 0.2068, 0.3664, 0.2875, 0.3395, 0.2606, 0.3126, 0.2875, 0.2858, 0.3144, 0.3127, 0.2875, 0.3395, 0.3144, 0.3127, 0.3412, 0.3396, 0.3143, 0.3664, 0.2875, 0.3395, 0.3143, 0.3664, 0.2874, 0.3933, 0.2606, 0.3664, 0.2875, 0.3395, 0.2606, 0.3664, 0.2337, 0.3395, 0.2606, 0.3126, 0.3412, 0.3933, 0.3143, 0.3664, 0.3412, 0.3396, 0.3681, 0.3664, 0.3412, 0.3933, 0.3681, 0.3664, 0.395, 0.3933, 0.3681, 0.4202, 0.3412, 0.3933, 0.3681, 0.4202, 0.3412, 0.4471, 0.3143, 0.4202, 0.3412, 0.3933, 0.3143, 0.4202, 0.2874, 0.3933, 0.3143, 0.3664, 0.3412, 0.2858, 0.3144, 0.2589, 0.3413, 0.232, 0.3681, 0.2589, 0.3412, 0.2858, 0.3681, 0.2589, 0.395, 0.2858, 0.3681, 0.3127, 0.3412, 0.2858, 0.3681, 0.3127, 0.3412, 0.3396, 0.3144, 0.3127, 0.3412, 0.2858, 0.3144, 0.3127, 0.2875, 0.2858, 0.3144, 0.2589, 0.395, 0.232, 0.3682, 0.2052, 0.395, 0.1783, 0.4219, 0.2052, 0.395, 0.232, 0.4219, 0.2052, 0.4488, 0.2321, 0.4219, 0.2589, 0.395, 0.232, 0.4219, 0.2589, 0.395, 0.2858, 0.3681, 0.2589, 0.395, 0.232, 0.3681, 0.2589, 0.3413, 0.232, 0.3682, 0.2052, 0.4488, 0.2858, 0.4219, 0.2589, 0.4488, 0.2321, 0.4757, 0.259, 0.4488, 0.2858, 0.4757, 0.259, 0.5025, 0.2858, 0.4756, 0.3127, 0.4488, 0.2858, 0.4756, 0.3127, 0.4488, 0.3396, 0.4219, 0.3127, 0.4488, 0.2858, 0.4219, 0.3127, 0.395, 0.2858, 0.4219, 0.2589, 0.4488, 0.1783, 0.4219, 0.1514, 0.4488, 0.1245, 0.4757, 0.1514, 0.4488, 0.1783, 0.4757, 0.1514, 0.5026, 0.1783, 0.4757, 0.2052, 0.4488, 0.1783, 0.4757, 0.2052, 0.4488, 0.2321, 0.4219, 0.2052, 0.4488, 0.1783, 0.4219, 0.2052, 0.395, 0.1783, 0.4219, 0.1514, 0.5026, 0.1246, 0.4757, 0.09767, 0.5026, 0.07191, 0.5295, 0.09769, 0.5026, 0.1246, 0.5295, 0.09769, 0.5564, 0.1246, 0.5295, 0.1514, 0.5026, 0.1246, 0.5295, 0.1514, 0.5026, 0.1783, 0.4757, 0.1514, 0.5026, 0.1246, 0.4757, 0.1514, 0.4488, 0.1245, 0.4757, 0.09767, 0.5563, 0.1783, 0.5295, 0.1514, 0.5564, 0.1246, 0.5832, 0.1515, 0.5563, 0.1783, 0.5832, 0.1515, 0.6101, 0.1784, 0.5832, 0.2052, 0.5563, 0.1783, 0.5832, 0.2052, 0.5563, 0.2321, 0.5294, 0.2052, 0.5563, 0.1783, 0.5294, 0.2052, 0.5026, 0.1783, 0.5295, 0.1514, 0.5564, 0.07081, 0.5295, 0.0484, 0.5564, 0.01705, 0.5833, 0.04842, 0.5564, 0.07081, 0.5833, 0.04842, 0.6101, 0.07195, 0.5832, 0.0977, 0.5564, 0.07081, 0.5832, 0.0977, 0.5564, 0.1246, 0.5295, 0.09769, 0.5564, 0.07081, 0.5295, 0.09769, 0.5026, 0.07191, 0.5295, 0.0484, 0.6639, 0.07085, 0.637, 0.04844, 0.6572, 0.02381, 0.6908, 0.04398, 0.6639, 0.07085, 0.6908, 0.04398, 0.7177, 0.07087, 0.6908, 0.09774, 0.6639, 0.07085, 0.6908, 0.09774, 0.6639, 0.1246, 0.637, 0.09772, 0.6639, 0.07085, 0.637, 0.09772, 0.6101, 0.07195, 0.637, 0.04844, 0.07241, 0.3395, 0.04554, 0.3126, 0.07243, 0.2857, 0.0993, 0.3126, 0.07241, 0.3395, 0.0993, 0.3126, 0.1262, 0.3395, 0.09928, 0.3664, 0.07241, 0.3395, 0.09928, 0.3664, 0.07239, 0.3932, 0.04552, 0.3663, 0.07241, 0.3395, 0.04552, 0.3663, 0.03209, 0.3394, 0.04554, 0.3126, 0.1262, 0.3932, 0.09928, 0.3664, 0.1262, 0.3395, 0.153, 0.3664, 0.1262, 0.3932, 0.153, 0.3664, 0.1799, 0.3933, 0.153, 0.4201, 0.1262, 0.3932, 0.153, 0.4201, 0.1194, 0.4537, 0.09927, 0.4201, 0.1262, 0.3932, 0.09927, 0.4201, 0.07239, 0.3932, 0.09928, 0.3664, 0.1262, 0.2857, 0.09932, 0.2588, 0.1262, 0.232, 0.1531, 0.2588, 0.1262, 0.2857, 0.1531, 0.2588, 0.18, 0.2857, 0.1531, 0.3126, 0.1262, 0.2857, 0.1531, 0.3126, 0.1262, 0.3395, 0.0993, 0.3126, 0.1262, 0.2857, 0.0993, 0.3126, 0.07243, 0.2857, 0.09932, 0.2588, 0.18, 0.232, 0.1531, 0.2051, 0.18, 0.1782, 0.2069, 0.2051, 0.18, 0.232, 0.2069, 0.2051, 0.2337, 0.232, 0.2068, 0.2589, 0.18, 0.232, 0.2068, 0.2589, 0.18, 0.2857, 0.1531, 0.2588, 0.18, 0.232, 0.1531, 0.2588, 0.1262, 0.232, 0.1531, 0.2051, 0.2337, 0.2858, 0.2068, 0.2589, 0.2337, 0.232, 0.2606, 0.2589, 0.2337, 0.2858, 0.2606, 0.2589, 0.2875, 0.2858, 0.2606, 0.3126, 0.2337, 0.2858, 0.2606, 0.3126, 0.2337, 0.3395, 0.2068, 0.3126, 0.2337, 0.2858, 0.2068, 0.3126, 0.18, 0.2857, 0.2068, 0.2589, 0.2338, 0.1782, 0.2069, 0.1513, 0.2338, 0.1245, 0.2606, 0.1514, 0.2338, 0.1782, 0.2606, 0.1514, 0.2875, 0.1782, 0.2606, 0.2051, 0.2338, 0.1782, 0.2606, 0.2051, 0.2337, 0.232, 0.2069, 0.2051, 0.2338, 0.1782, 0.2069, 0.2051, 0.18, 0.1782, 0.2069, 0.1513, 0.2875, 0.1245, 0.2607, 0.09759, 0.2876, 0.07072, 0.3144, 0.09761, 0.2875, 0.1245, 0.3144, 0.09761, 0.3413, 0.1245, 0.3144, 0.1514, 0.2875, 0.1245, 0.3144, 0.1514, 0.2875, 0.1782, 0.2606, 0.1514, 0.2875, 0.1245, 0.2606, 0.1514, 0.2338, 0.1245, 0.2607, 0.09759, 0.3413, 0.1783, 0.3144, 0.1514, 0.3413, 0.1245, 0.3682, 0.1514, 0.3413, 0.1783, 0.3682, 0.1514, 0.395, 0.1783, 0.3682, 0.2052, 0.3413, 0.1783, 0.3682, 0.2052, 0.3413, 0.232, 0.3144, 0.2051, 0.3413, 0.1783, 0.3144, 0.2051, 0.2875, 0.1782, 0.3144, 0.1514, 0.3413, 0.07074, 0.3144, 0.04385, 0.3481, 0.0237, 0.3682, 0.04835, 0.3413, 0.07074, 0.3682, 0.04835, 0.3951, 0.07188, 0.3682, 0.09763, 0.3413, 0.07074, 0.3682, 0.09763, 0.3413, 0.1245, 0.3144, 0.09761, 0.3413, 0.07074, 0.3144, 0.09761, 0.2876, 0.07072, 0.3144, 0.04385, 0.4488, 0.07078, 0.422, 0.04837, 0.4489, 0.01701, 0.4757, 0.04838, 0.4488, 0.07078, 0.4757, 0.04838, 0.5026, 0.07191, 0.4757, 0.09767, 0.4488, 0.07078, 0.4757, 0.09767, 0.4488, 0.1245, 0.422, 0.09765, 0.4488, 0.07078, 0.422, 0.09765, 0.3951, 0.07188, 0.422, 0.04837, 0.341, 0.9309, 0.3142, 0.9041, 0.341, 0.8772, 0.3679, 0.9041, 0.341, 0.9309, 0.3679, 0.9041, 0.3948, 0.9298, 0.3679, 0.9534, 0.341, 0.9309, 0.3679, 0.9534, 0.3477, 0.978, 0.3141, 0.9578, 0.341, 0.9309, 0.3141, 0.9578, 0.2873, 0.9309, 0.3142, 0.9041, 0.3948, 0.8772, 0.3679, 0.8503, 0.3948, 0.8234, 0.4217, 0.8503, 0.3948, 0.8772, 0.4217, 0.8503, 0.4486, 0.8772, 0.4217, 0.9041, 0.3948, 0.8772, 0.4217, 0.9041, 0.3948, 0.9298, 0.3679, 0.9041, 0.3948, 0.8772, 0.3679, 0.9041, 0.341, 0.8772, 0.3679, 0.8503, 0.4485, 0.931, 0.4217, 0.9041, 0.4486, 0.8772, 0.4754, 0.9041, 0.4485, 0.931, 0.4754, 0.9041, 0.5023, 0.9299, 0.4754, 0.9534, 0.4485, 0.931, 0.4754, 0.9534, 0.4485, 0.9847, 0.4217, 0.9534, 0.4485, 0.931, 0.4217, 0.9534, 0.3948, 0.9298, 0.4217, 0.9041, 0.2335, 0.8234, 0.2067, 0.7965, 0.2336, 0.7696, 0.2604, 0.7965, 0.2335, 0.8234, 0.2604, 0.7965, 0.2873, 0.8234, 0.2604, 0.8503, 0.2335, 0.8234, 0.2604, 0.8503, 0.2335, 0.8771, 0.2066, 0.8503, 0.2335, 0.8234, 0.2066, 0.8503, 0.1798, 0.8234, 0.2067, 0.7965, 0.2873, 0.7696, 0.2604, 0.7427, 0.2873, 0.7159, 0.3142, 0.7428, 0.2873, 0.7696, 0.3142, 0.7428, 0.3411, 0.7697, 0.3142, 0.7965, 0.2873, 0.7696, 0.3142, 0.7965, 0.2873, 0.8234, 0.2604, 0.7965, 0.2873, 0.7696, 0.2604, 0.7965, 0.2336, 0.7696, 0.2604, 0.7427, 0.3411, 0.8234, 0.3142, 0.7965, 0.3411, 0.7697, 0.368, 0.7965, 0.3411, 0.8234, 0.368, 0.7965, 0.3948, 0.8234, 0.3679, 0.8503, 0.3411, 0.8234, 0.3679, 0.8503, 0.341, 0.8772, 0.3142, 0.8503, 0.3411, 0.8234, 0.3142, 0.8503, 0.2873, 0.8234, 0.3142, 0.7965, 0.126, 0.7158, 0.09917, 0.6889, 0.1261, 0.6621, 0.1529, 0.6889, 0.126, 0.7158, 0.1529, 0.6889, 0.1798, 0.7158, 0.1529, 0.7427, 0.126, 0.7158, 0.1529, 0.7427, 0.126, 0.7696, 0.09915, 0.7427, 0.126, 0.7158, 0.09915, 0.7427, 0.07228, 0.7158, 0.09917, 0.6889, 0.1798, 0.6621, 0.153, 0.6352, 0.1798, 0.6083, 0.2067, 0.6352, 0.1798, 0.6621, 0.2067, 0.6352, 0.2336, 0.6621, 0.2067, 0.689, 0.1798, 0.6621, 0.2067, 0.689, 0.1798, 0.7158, 0.1529, 0.6889, 0.1798, 0.6621, 0.1529, 0.6889, 0.1261, 0.6621, 0.153, 0.6352, 0.2336, 0.7159, 0.2067, 0.689, 0.2336, 0.6621, 0.2605, 0.689, 0.2336, 0.7159, 0.2605, 0.689, 0.2873, 0.7159, 0.2604, 0.7427, 0.2336, 0.7159, 0.2604, 0.7427, 0.2336, 0.7696, 0.2067, 0.7427, 0.2336, 0.7159, 0.2067, 0.7427, 0.1798, 0.7158, 0.2067, 0.689, 0.5023, 0.9668, 0.4754, 0.9534, 0.5023, 0.9299, 0.5292, 0.9534, 0.5023, 0.9668, 0.5292, 0.9534, 0.5561, 0.9848, 0.5023, 0.9848, 0.5023, 0.9668, 0.5023, 0.9848, 0.4485, 0.9847, 0.4754, 0.9534, 0.1261, 0.6083, 0.09921, 0.5814, 0.1194, 0.5478, 0.153, 0.5814, 0.1261, 0.6083, 0.153, 0.5814, 0.1798, 0.6083, 0.153, 0.6352, 0.1261, 0.6083, 0.153, 0.6352, 0.1261, 0.6621, 0.09919, 0.6352, 0.1261, 0.6083, 0.09919, 0.6352, 0.07232, 0.6083, 0.09921, 0.5814, 0.6101, 0.03499, 0.5833, 0.04842, 0.5564, 0.01705, 0.6102, 0.01707, 0.6101, 0.03499, 0.6102, 0.01707, 0.6572, 0.02381, 0.637, 0.04844, 0.6101, 0.03499, 0.637, 0.04844, 0.6101, 0.07195, 0.5833, 0.04842, 0.5026, 0.03495, 0.5295, 0.0484, 0.5026, 0.07191, 0.4757, 0.04838, 0.5026, 0.03495, 0.4757, 0.04838, 0.4489, 0.01701, 0.5026, 0.01703, 0.5026, 0.03495, 0.5026, 0.01703, 0.5564, 0.01705, 0.5295, 0.0484])
me_plane_001.materials.append(mat_material)
me_plane_001.use_remesh_preserve_volume = False
me_plane_001.use_remesh_preserve_attributes = False
me_plane_001.use_mirror_vertex_groups = False
me_plane_001.update()
arm_armature = bpy.data.armatures.new('Armature')  # bones are not reproduced

# ---- objects
ob_point = bpy.data.objects.new('Point', light_point)
ob_helmplume = bpy.data.objects.new('HelmPlume', me_plane_002)
ob_armature = bpy.data.objects.new('Armature', arm_armature)
ob_muuki = bpy.data.objects.new('Muuki', me_cube_001)
ob_plane_001 = bpy.data.objects.new('Plane.001', me_plane_001)

# ---- transforms, parenting, visibility, modifiers, constraints
ob_point.location = (2.723, 0.0, 6.915)
ob_point.lineart.crease_threshold = 0.0
ob_helmplume.location = (0.0, 0.1546, 7.091)
ob_helmplume.rotation_euler = (1.001, -0.0, 0.0)
ob_helmplume.lineart.crease_threshold = 0.0
ob_armature.location = (0.0, 0.0, 0.0)
ob_armature.show_in_front = True
ob_armature.lineart.crease_threshold = 0.0
ob_muuki.parent = ob_armature
ob_muuki.location = (0.0, 0.0, 0.0)
ob_muuki.lineart.crease_threshold = 0.0
_vg = ob_muuki.vertex_groups.new(name='Hip')
for _i, _w in zip([0, 1, 2, 3, 14, 15, 78, 79, 80, 81, 97, 98, 131, 132, 133, 134, 139, 140, 172], [0.9738, 0.06772, 0.9678, 0.1164, 0.8994, 0.9295, 0.9738, 0.06852, 0.9678, 0.1164, 0.8994, 0.9295, 0.99, 0.06628, 0.9937, 0.0305, 0.9609, 0.937, 0.01525]): _vg.add([_i], _w, 'REPLACE')
_vg = ob_muuki.vertex_groups.new(name='Torse')
for _i, _w in zip([0, 1, 2, 3, 4, 5, 6, 7, 12, 13, 14, 15, 48, 49, 50, 51, 52, 53, 78, 79, 80, 81, 82, 83, 84, 85, 95, 96, 97, 98, 132, 134, 135, 136, 137, 138, 139, 140, 141, 142, 143, 144, 145, 146, 172], [0.002446, 0.9323, 0.01443, 0.8836, 0.9962, 1.0, 0.9985, 1.0, 0.9913, 0.9874, 0.1006, 0.0705, 0.9914, 0.9927, 0.9954, 0.9937, 0.9931, 0.9924, 0.002425, 0.9315, 0.01442, 0.8836, 0.9946, 0.9975, 0.9981, 0.9994, 0.9934, 0.9892, 0.1006, 0.07045, 0.9337, 0.9597, 0.9962, 1.001, 0.9985, 0.9998, 0.02823, 0.06296, 0.992, 0.9932, 0.9947, 0.9933, 0.9934, 0.9926, 0.9802]): _vg.add([_i], _w, 'REPLACE')
_vg = ob_muuki.vertex_groups.new(name='Head')
_vg.add([8, 9, 10, 11, 86, 87, 88, 89, 90, 91, 92, 93, 94, 155], 1.0, 'REPLACE')
_vg = ob_muuki.vertex_groups.new(name='LeftArm')
for _i, _w in zip([16, 17, 18, 19, 20, 21, 22, 23, 24, 25, 26, 27, 28, 29, 30, 31], [0.9996, 0.9995, 0.9996, 0.9995, 0.999, 0.9983, 0.9988, 0.9982, 0.9206, 0.9103, 0.915, 0.9054, 0.06866, 0.07486, 0.07647, 0.08207]): _vg.add([_i], _w, 'REPLACE')
_vg = ob_muuki.vertex_groups.new(name='LeftForeArm')
for _i, _w in zip([24, 25, 26, 27, 28, 29, 30, 31, 32, 33, 34, 35, 38, 39, 42, 46], [0.07849, 0.08849, 0.08429, 0.09334, 0.9203, 0.9121, 0.9169, 0.9051, 0.06276, 1.255e-06, 0.6065, 0.1135, 0.32, 0.0314, 0.07591, 0.04626]): _vg.add([_i], _w, 'REPLACE')
_vg = ob_muuki.vertex_groups.new(name='LeftHand')
for _i, _w in zip([32, 33, 34, 35, 36, 37, 38, 39, 40, 41, 42, 43, 44, 45, 46, 47], [0.9363, 0.974, 0.3918, 0.8847, 0.9763, 0.9909, 0.679, 0.9583, 0.9919, 0.996, 0.9238, 0.9838, 0.9871, 0.9948, 0.9517, 0.9797]): _vg.add([_i], _w, 'REPLACE')
_vg = ob_muuki.vertex_groups.new(name='RightArm')
for _i, _w in zip([99, 100, 101, 102, 103, 104, 105, 106, 107, 108, 109, 110, 111, 112, 113, 114], [0.9996, 0.9995, 0.9996, 0.9995, 0.999, 0.9983, 0.9988, 0.9982, 0.9206, 0.9103, 0.915, 0.9054, 0.06866, 0.07486, 0.07647, 0.08207]): _vg.add([_i], _w, 'REPLACE')
_vg = ob_muuki.vertex_groups.new(name='RightForeArm')
for _i, _w in zip([107, 108, 109, 110, 111, 112, 113, 114, 115, 116, 117, 118, 121, 122, 125, 129], [0.07849, 0.08849, 0.08429, 0.09334, 0.9203, 0.9121, 0.9169, 0.9051, 0.06276, 1.252e-06, 0.6065, 0.1135, 0.32, 0.0314, 0.07591, 0.04626]): _vg.add([_i], _w, 'REPLACE')
_vg = ob_muuki.vertex_groups.new(name='RightHand')
for _i, _w in zip([115, 116, 117, 118, 119, 120, 121, 122, 123, 124, 125, 126, 127, 128, 129, 130], [0.9363, 0.974, 0.3918, 0.8847, 0.9763, 0.9909, 0.679, 0.9583, 0.9919, 0.996, 0.9238, 0.9838, 0.9871, 0.9948, 0.9517, 0.9797]): _vg.add([_i], _w, 'REPLACE')
_vg = ob_muuki.vertex_groups.new(name='LeftThigh')
for _i, _w in zip([54, 55, 56, 57, 58, 59, 60, 61, 62, 63, 64, 65, 66, 67, 68, 69, 74, 75, 76, 77], [0.9929, 0.9979, 0.9972, 0.9992, 0.9848, 0.9967, 0.9972, 0.9992, 0.9062, 0.8182, 0.8905, 0.3564, 0.1259, 0.6167, 0.07703, 0.1724, 0.7698, 0.3426, 0.633, 0.218]): _vg.add([_i], _w, 'REPLACE')
_vg = ob_muuki.vertex_groups.new(name='LeftLeg')
for _i, _w in zip([62, 63, 64, 65, 66, 67, 68, 69, 70, 71, 72, 73, 74, 75, 76, 77], [0.09379, 0.1818, 0.1095, 0.6436, 0.8741, 0.3833, 0.923, 0.8276, 0.9995, 0.999, 0.9998, 0.9996, 0.2302, 0.6574, 0.367, 0.782]): _vg.add([_i], _w, 'REPLACE')
_vg = ob_muuki.vertex_groups.new(name='RightThigh')
for _i, _w in zip([147, 148, 149, 150, 151, 152, 153, 154, 156, 157, 158, 159, 160, 161, 162, 163, 168, 169, 170, 171], [0.9929, 0.9979, 0.9972, 0.9992, 0.9848, 0.9967, 0.9972, 0.9992, 0.9062, 0.8182, 0.8905, 0.3564, 0.1259, 0.6167, 0.07703, 0.1724, 0.7698, 0.3426, 0.633, 0.218]): _vg.add([_i], _w, 'REPLACE')
_vg = ob_muuki.vertex_groups.new(name='RightLeg')
for _i, _w in zip([156, 157, 158, 159, 160, 161, 162, 163, 164, 165, 166, 167, 168, 169, 170, 171], [0.09379, 0.1818, 0.1095, 0.6436, 0.8741, 0.3833, 0.923, 0.8276, 0.9995, 0.999, 0.9998, 0.9996, 0.2302, 0.6574, 0.367, 0.782]): _vg.add([_i], _w, 'REPLACE')
_m = ob_muuki.modifiers.new('Armature', 'ARMATURE')
_m.object = ob_armature
_m = ob_muuki.modifiers.new('Collision', 'COLLISION')
ob_plane_001.location = (0.0, 0.3591, 0.0)
ob_plane_001.scale = (3.609, 3.609, 3.609)
ob_plane_001.lineart.crease_threshold = 0.0
_m = ob_plane_001.modifiers.new('Cloth', 'CLOTH')
_m.collision_settings.distance_min = 0.05
_m.collision_settings.use_self_collision = True
_m = ob_plane_001.modifiers.new('Subsurf', 'SUBSURF')
_m.uv_smooth = 'PRESERVE_CORNERS'
_m.quality = 2
_m.show_only_control_edges = False

# ---- collection membership
col_collection_1.objects.link(ob_point)
col_collection_1.objects.link(ob_helmplume)
col_collection_1.objects.link(ob_armature)
col_collection_1.objects.link(ob_muuki)
col_collection_1.objects.link(ob_plane_001)

# ---- scene / render settings (as saved in the file)
scene.frame_start = 1; scene.frame_end = 60; scene.frame_set(1)
scene.render.engine = 'BLENDER_EEVEE_NEXT'
scene.render.resolution_x = 1080
scene.render.fps = 60
scene.render.dither_intensity = 0.0
scene.render.use_border = True
scene.render.use_placeholder = True
scene.render.use_overwrite = False
scene.cycles.use_denoising = False
scene.cycles.samples = 160
scene.cycles.sampling_pattern = 'TABULATED_SOBOL'
scene.cycles.use_adaptive_sampling = False
scene.cycles.use_light_tree = False
scene.cycles.blur_glossy = 0.0
scene.cycles.max_bounces = 3
scene.cycles.transparent_max_bounces = 6
scene.cycles.use_animated_seed = True
scene.cycles.sample_clamp_indirect = 0.0
scene.view_settings.view_transform = 'Filmic'
bpy.context.view_layer.update()

# ---- added for rendering (the .blend has no active camera): camera
cam_auto = bpy.data.cameras.new('AutoCamera')
cam_auto.lens = 50.0
cam_auto.sensor_width = 36.0
cam_auto.clip_end = 1000.0
ob_auto_camera = bpy.data.objects.new('AutoCamera', cam_auto)
scene.collection.objects.link(ob_auto_camera)
ob_auto_camera.location = (13.5146, -15.4929, 15.832)
ob_auto_camera.rotation_euler = (1.09748, -7.21219e-08, 0.694738)
scene.camera = ob_auto_camera
bpy.context.view_layer.update()
